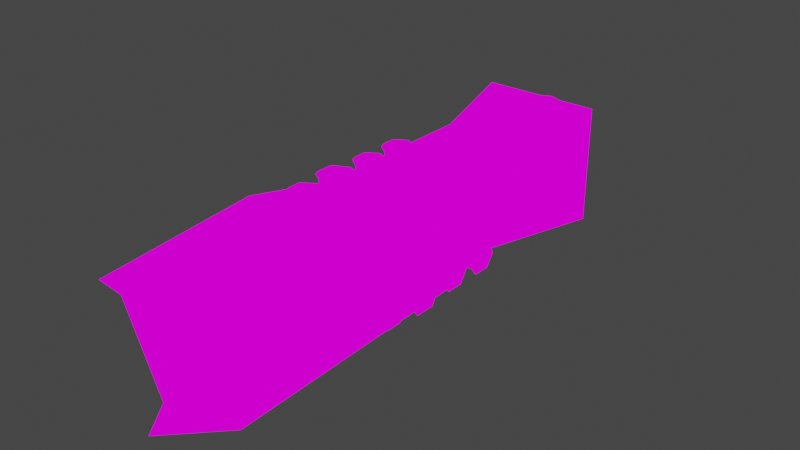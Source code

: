 # Source: blend.blend  (saved by Blender 3.1.7; exported with 4.5.12 LTS)
import bpy
from mathutils import Matrix  # noqa: F401  (used for matrix-valued properties, if any)

bpy.ops.wm.read_factory_settings(use_empty=True)
scene = bpy.context.scene
scene.name = 'Scene'

# ---- collections
col_collection = bpy.data.collections.new('Collection'); scene.collection.children.link(col_collection)

# ---- images (referenced by path relative to the original .blend; pixels are not part of the script)
import os
ASSET_DIR = os.environ.get("B2B_ASSET_DIR", "")  # directory of the original .blend (textures are referenced by path, not embedded)
HERE = os.path.dirname(os.path.abspath(__file__))  # packed textures are extracted next to this script under _unpacked/

def load_image(name, relpath, width, height, colorspace="sRGB"):
    """Load a texture the original file referenced (path relative to the .blend, or extracted next to this script)."""
    p = next((c for c in (os.path.join(HERE, relpath), os.path.join(ASSET_DIR, relpath)) if relpath and os.path.exists(c)), "")
    if p:
        img = bpy.data.images.load(p, check_existing=True)
        img.name = name
    else:  # same state as the original file: an image datablock whose file is absent (Cycles renders it pink)
        img = bpy.data.images.new(name, width, height)
        img.source = "FILE"
        img.filepath = "//" + (relpath or name)
    img.colorspace_settings.name = colorspace
    return img
img_png = load_image('ракетомёт.png', 'ракетомёт.png', 1024, 1024, 'sRGB')
img_png_1 = load_image('поршень.png', 'поршень.png', 1024, 1024, 'sRGB')
img_png_2 = load_image('рукоятка.png', 'рукоятка.png', 1024, 1024, 'sRGB')
img_png_001 = load_image('поршень.png.001', 'поршень.png', 1024, 1024, 'sRGB')
img_png_002 = load_image('поршень.png.002', 'поршень.png', 1024, 1024, 'sRGB')
img_png_003 = load_image('поршень.png.003', 'поршень.png', 1024, 1024, 'sRGB')

# ---- materials (node trees are filled in below, after node groups)
mat_x = bpy.data.materials.new('Материал')
mat_x.use_transparent_shadow = False
mat_001 = bpy.data.materials.new('Материал.001')
mat_001.use_transparent_shadow = False
mat_002 = bpy.data.materials.new('Материал.002')
mat_002.use_transparent_shadow = False
mat_003 = bpy.data.materials.new('Материал.003')
mat_003.use_transparent_shadow = False
mat_004 = bpy.data.materials.new('Материал.004')
mat_004.use_transparent_shadow = False
mat_005 = bpy.data.materials.new('Материал.005')
mat_005.use_transparent_shadow = False

# ---- material node trees
mat_x.use_nodes = True; mat_x.node_tree.nodes.clear()
_N = mat_x.node_tree.nodes; _L = mat_x.node_tree.links
n0 = _N.new('ShaderNodeOutputMaterial'); n0.name = 'Material Output'; n0.location = (300, 300)
n1 = _N.new('ShaderNodeEmission'); n1.name = 'Излучение'; n1.location = (10, 300)
n2 = _N.new('ShaderNodeTexImage'); n2.name = 'Изображение-текстура'; n2.location = (-280, 280)
n2.image = img_png
n2.interpolation = 'Closest'
_L.new(n1.outputs[0], n0.inputs[0])
_L.new(n2.outputs[0], n1.inputs[0])
n0.is_active_output = True
mat_001.use_nodes = True; mat_001.node_tree.nodes.clear()
_N = mat_001.node_tree.nodes; _L = mat_001.node_tree.links
n0 = _N.new('ShaderNodeOutputMaterial'); n0.name = 'Material Output'; n0.location = (300, 300)
n1 = _N.new('ShaderNodeEmission'); n1.name = 'Излучение'; n1.location = (10, 300)
n2 = _N.new('ShaderNodeTexImage'); n2.name = 'Изображение-текстура'; n2.location = (-280, 280)
n2.image = img_png_1
n2.interpolation = 'Closest'
_L.new(n1.outputs[0], n0.inputs[0])
_L.new(n2.outputs[0], n1.inputs[0])
n0.is_active_output = True
mat_002.use_nodes = True; mat_002.node_tree.nodes.clear()
_N = mat_002.node_tree.nodes; _L = mat_002.node_tree.links
n0 = _N.new('ShaderNodeOutputMaterial'); n0.name = 'Material Output'; n0.location = (300, 300)
n1 = _N.new('ShaderNodeEmission'); n1.name = 'Излучение'; n1.location = (10, 300)
n2 = _N.new('ShaderNodeTexImage'); n2.name = 'Изображение-текстура'; n2.location = (-280, 280)
n2.image = img_png_2
n2.interpolation = 'Closest'
_L.new(n1.outputs[0], n0.inputs[0])
_L.new(n2.outputs[0], n1.inputs[0])
n0.is_active_output = True
mat_003.use_nodes = True; mat_003.node_tree.nodes.clear()
_N = mat_003.node_tree.nodes; _L = mat_003.node_tree.links
n0 = _N.new('ShaderNodeOutputMaterial'); n0.name = 'Material Output'; n0.location = (300, 300)
n1 = _N.new('ShaderNodeEmission'); n1.name = 'Излучение'; n1.location = (10, 300)
n2 = _N.new('ShaderNodeTexImage'); n2.name = 'Изображение-текстура'; n2.location = (-280, 280)
n2.image = img_png_001
n2.interpolation = 'Closest'
_L.new(n1.outputs[0], n0.inputs[0])
_L.new(n2.outputs[0], n1.inputs[0])
n0.is_active_output = True
mat_004.use_nodes = True; mat_004.node_tree.nodes.clear()
_N = mat_004.node_tree.nodes; _L = mat_004.node_tree.links
n0 = _N.new('ShaderNodeOutputMaterial'); n0.name = 'Material Output'; n0.location = (300, 300)
n1 = _N.new('ShaderNodeEmission'); n1.name = 'Излучение'; n1.location = (10, 300)
n2 = _N.new('ShaderNodeTexImage'); n2.name = 'Изображение-текстура'; n2.location = (-280, 280)
n2.image = img_png_002
n2.interpolation = 'Closest'
_L.new(n1.outputs[0], n0.inputs[0])
_L.new(n2.outputs[0], n1.inputs[0])
n0.is_active_output = True
mat_005.use_nodes = True; mat_005.node_tree.nodes.clear()
_N = mat_005.node_tree.nodes; _L = mat_005.node_tree.links
n0 = _N.new('ShaderNodeOutputMaterial'); n0.name = 'Material Output'; n0.location = (300, 300)
n1 = _N.new('ShaderNodeEmission'); n1.name = 'Излучение'; n1.location = (10, 300)
n2 = _N.new('ShaderNodeTexImage'); n2.name = 'Изображение-текстура'; n2.location = (-280, 280)
n2.image = img_png_003
n2.interpolation = 'Closest'
_L.new(n1.outputs[0], n0.inputs[0])
_L.new(n2.outputs[0], n1.inputs[0])
n0.is_active_output = True

# ---- world
world_world = bpy.data.worlds.new('World'); scene.world = world_world
world_world.use_nodes = True; world_world.node_tree.nodes.clear()
_N = world_world.node_tree.nodes; _L = world_world.node_tree.links
n0 = _N.new('ShaderNodeOutputWorld'); n0.name = 'World Output'; n0.location = (300, 300)
n1 = _N.new('ShaderNodeBackground'); n1.name = 'Background'; n1.location = (10, 300)
n1.inputs[0].default_value = (0.05088, 0.05088, 0.05088, 1.0)
_L.new(n1.outputs[0], n0.inputs[0])
n0.is_active_output = True
world_world.color = (0.05088, 0.05088, 0.05088)
world_world.use_sun_shadow = False
world_world.sun_shadow_jitter_overblur = 0.0

# ---- meshes
me_x = bpy.data.meshes.new('Цилиндр')
me_x.from_pydata([(-0.378, 3.024, 1.008), (0.378, -3.024, 1.008), (1.008, 3.024, 0.378), (1.008, -3.024, -0.378), (0.378, 3.024, -1.008), (-0.378, -3.024, -1.008), (-1.008, 3.024, -0.378), (-1.008, -3.024, 0.378), (-0.378, -1.008, 1.008), (0.378, 1.008, 1.008), (1.008, -1.008, 0.378), (1.008, 1.008, -0.378), (0.378, -1.008, -1.008), (-0.378, 1.008, -1.008), (-1.008, -1.008, -0.378), (-1.008, 1.008, 0.378), (0.504, 1.197, 1.26), (-0.252, 3.402, 1.26), (1.26, -1.008, 0.441), (1.26, -3.15, -0.567), (1.26, 3.15, 0.567), (1.26, 1.008, -0.441), (0.252, 3.402, -1.26), (-1.26, 3.15, -0.567), (0.504, -1.197, -1.26), (-0.252, -3.402, -1.26), (-0.504, 1.197, -1.26), (-1.26, -1.008, -0.441), (-1.26, -3.15, 0.567), (-1.26, 1.008, 0.441), (-0.504, -1.197, 1.26), (0.252, -3.402, 1.26), (1.008, 5.04, 1.008), (1.008, 5.04, -1.008), (-1.008, 5.04, -1.008), (-1.008, 5.04, 1.008)], [], [(12, 11, 21), (0, 9, 17), (12, 13, 4), (1, 9, 8), (5, 12, 25), (8, 0, 15), (15, 23, 29), (4, 11, 12), (1, 8, 31), (13, 5, 14), (9, 10, 16), (5, 7, 14), (6, 4, 22), (14, 7, 28), (9, 1, 10), (1, 3, 10), (7, 1, 31), (11, 20, 21), (0, 8, 9), (13, 14, 26), (2, 11, 4), (5, 13, 12), (3, 25, 19), (4, 34, 33), (6, 15, 0), (18, 21, 20), (19, 24, 21), (27, 29, 23), (28, 30, 29), (20, 16, 18), (23, 26, 27), (21, 18, 19), (19, 25, 24), (29, 27, 28), (28, 31, 30), (17, 16, 20), (22, 26, 23), (2, 0, 17), (4, 13, 22), (10, 19, 18), (8, 29, 30), (35, 32, 33, 34), (0, 32, 35), (2, 33, 32), (6, 35, 34), (32, 0, 2), (34, 4, 6), (33, 2, 4), (35, 6, 0), (25, 12, 24), (31, 8, 30), (20, 11, 2), (21, 24, 12), (22, 13, 26), (26, 14, 27), (28, 27, 14), (22, 23, 6), (23, 15, 6), (19, 10, 3), (16, 10, 18), (17, 9, 16), (17, 20, 2), (29, 8, 15), (25, 3, 5), (31, 28, 7)])
_uv = me_x.uv_layers.new(name='UVКарта')
_uv.uv.foreach_set('vector', [0.3219, 0.2063, 0.3655, 0.3457, 0.3829, 0.3457, 0.1054, 0.485, 0.1577, 0.3457, 0.1141, 0.5111, 0.3219, 0.2063, 0.2697, 0.3457, 0.3219, 0.485, 0.1577, 0.06701, 0.1577, 0.3457, 0.1054, 0.2063, 0.2697, 0.06701, 0.3219, 0.2063, 0.2784, 0.04088, 0.1054, 0.2063, 0.1054, 0.485, 0.06187, 0.3457, 0.06187, 0.3457, 0.04445, 0.4937, 0.04445, 0.3457, 0.3219, 0.485, 0.3655, 0.3457, 0.3219, 0.2063, 0.1577, 0.06701, 0.1054, 0.2063, 0.149, 0.04088, 0.2697, 0.3457, 0.2697, 0.06701, 0.2261, 0.2063, 0.1812, 0.855, 0.0309, 0.808, 0.1953, 0.8738, 0.6714, 0.3341, 0.6714, 0.4266, 0.8059, 0.3762, 0.2261, 0.485, 0.3219, 0.485, 0.3132, 0.5111, 0.5555, 0.1886, 0.5555, 0.04625, 0.5377, 0.03736, 0.1577, 0.3457, 0.1577, 0.06701, 0.2012, 0.2063, 0.6714, 0.3046, 0.6714, 0.2122, 0.8059, 0.2626, 0.06187, 0.06701, 0.1577, 0.06701, 0.149, 0.04088, 0.3655, 0.3457, 0.3829, 0.4937, 0.3829, 0.3457, 0.1054, 0.485, 0.1054, 0.2063, 0.1577, 0.3457, 0.5446, 0.9087, 0.3942, 0.9557, 0.5587, 0.8899, 0.1825, 0.7395, 0.05036, 0.6899, 0.1825, 0.6486, 0.2697, 0.06701, 0.2697, 0.3457, 0.3219, 0.2063, 0.9203, 0.1944, 0.835, 0.1347, 0.9374, 0.1816, 0.3219, 0.485, 0.2261, 0.6243, 0.3655, 0.6243, 0.5459, 0.562, 0.4137, 0.6116, 0.5459, 0.6529, 0.5588, 0.7494, 0.6864, 0.6936, 0.822, 0.7574, 0.3829, 0.0583, 0.3306, 0.1933, 0.3829, 0.3457, 0.5588, 0.7985, 0.6864, 0.8543, 0.822, 0.7905, 0.04445, 0.0583, 0.0967, 0.1933, 0.04445, 0.3457, 0.5139, 0.4821, 0.4606, 0.3443, 0.5139, 0.1886, 0.5377, 0.4821, 0.5911, 0.3443, 0.5377, 0.1886, 0.6864, 0.6936, 0.5588, 0.7494, 0.4233, 0.6856, 0.3829, 0.0583, 0.2784, 0.04088, 0.3306, 0.1933, 0.6864, 0.8543, 0.5588, 0.7985, 0.4233, 0.8623, 0.04445, 0.0583, 0.149, 0.04088, 0.0967, 0.1933, 0.4072, 0.4999, 0.4606, 0.3443, 0.5139, 0.4821, 0.6444, 0.4999, 0.5911, 0.3443, 0.5377, 0.4821, 0.2012, 0.485, 0.1054, 0.485, 0.1141, 0.5111, 0.3219, 0.485, 0.2697, 0.3457, 0.3132, 0.5111, 0.4962, 0.1886, 0.5139, 0.03736, 0.5139, 0.1886, 0.1054, 0.2063, 0.04445, 0.3457, 0.0967, 0.1933, 0.6748, 0.1789, 0.8024, 0.1789, 0.8024, 0.05133, 0.6748, 0.05133, 0.1054, 0.485, 0.2012, 0.6243, 0.06187, 0.6243, 0.1825, 0.7395, 0.3147, 0.6486, 0.3147, 0.7808, 0.5459, 0.562, 0.678, 0.6529, 0.678, 0.5207, 0.2012, 0.6243, 0.1054, 0.485, 0.2012, 0.485, 0.2261, 0.6243, 0.3219, 0.485, 0.2261, 0.485, 0.3147, 0.6486, 0.1825, 0.7395, 0.1825, 0.6486, 0.678, 0.6529, 0.5459, 0.562, 0.5459, 0.6529, 0.7051, 0.6058, 0.8779, 0.624, 0.8642, 0.6058, 0.665, 0.473, 0.8378, 0.4548, 0.8241, 0.473, 0.3829, 0.4937, 0.3655, 0.3457, 0.3655, 0.485, 0.3829, 0.3457, 0.3306, 0.1933, 0.3219, 0.2063, 0.7231, 0.8899, 0.5446, 0.9087, 0.5587, 0.8899, 0.5911, 0.3443, 0.5555, 0.1886, 0.5377, 0.1886, 0.5377, 0.03736, 0.5377, 0.1886, 0.5555, 0.1886, 0.9374, 0.2226, 0.835, 0.2695, 0.852, 0.2823, 0.04445, 0.4937, 0.06187, 0.3457, 0.06187, 0.485, 0.5139, 0.03736, 0.4962, 0.1886, 0.4962, 0.04625, 0.4606, 0.3443, 0.4962, 0.1886, 0.5139, 0.1886, 0.3598, 0.8738, 0.1812, 0.855, 0.1953, 0.8738, 0.7104, 0.5783, 0.8128, 0.5313, 0.7958, 0.5185, 0.04445, 0.3457, 0.1054, 0.2063, 0.06187, 0.3457, 0.2784, 0.04088, 0.3655, 0.06701, 0.2697, 0.06701, 0.9374, 0.1066, 0.835, 0.05967, 0.852, 0.04687])
me_x.materials.append(mat_x)
me_x.use_remesh_fix_poles = True
me_x.use_remesh_preserve_attributes = False
me_x.update()
me_001 = bpy.data.meshes.new('Цилиндр.001')
me_001.from_pydata([(0.0, 1.512, 0.0), (0.0, 1.512, 0.189), (0.189, 1.386, 0.0), (0.189, 1.386, 0.189), (0.189, 1.197, 0.0), (0.189, 1.197, 0.189), (0.0, 1.071, 0.0), (0.0, 1.071, 0.189), (-0.189, 1.197, 0.0), (-0.189, 1.197, 0.189), (-0.189, 1.386, 0.0), (-0.189, 1.386, 0.189), (0.252, 1.386, 0.252), (0.0, 1.575, 0.252), (0.252, 1.197, 0.252), (0.0, 1.008, 0.252), (-0.252, 1.197, 0.252), (-0.252, 1.386, 0.252), (0.189, 1.386, 0.315), (0.0, 1.512, 0.315), (0.189, 1.197, 0.315), (0.0, 1.071, 0.315), (-0.189, 1.197, 0.315), (-0.189, 1.386, 0.315), (0.0, 0.882, 0.0), (0.0, 0.882, 0.189), (0.189, 0.756, 0.0), (0.189, 0.756, 0.189), (0.189, 0.567, 0.0), (0.189, 0.567, 0.189), (0.0, 0.441, 0.0), (0.0, 0.441, 0.189), (-0.189, 0.567, 0.0), (-0.189, 0.567, 0.189), (-0.189, 0.756, 0.0), (-0.189, 0.756, 0.189), (0.252, 0.756, 0.252), (0.0, 0.945, 0.252), (0.252, 0.567, 0.252), (0.0, 0.378, 0.252), (-0.252, 0.567, 0.252), (-0.252, 0.756, 0.252), (0.189, 0.756, 0.315), (0.0, 0.882, 0.315), (0.189, 0.567, 0.315), (0.0, 0.441, 0.315), (-0.189, 0.567, 0.315), (-0.189, 0.756, 0.315), (0.0, 0.252, 0.0), (0.0, 0.252, 0.189), (0.252, 0.126, 0.0), (0.252, 0.126, 0.189), (0.252, -0.126, 0.0), (0.252, -0.126, 0.189), (0.0, -0.252, 0.0), (0.0, -0.252, 0.189), (-0.252, -0.126, 0.0), (-0.252, -0.126, 0.189), (-0.252, 0.126, 0.0), (-0.252, 0.126, 0.189), (0.315, 0.126, 0.252), (0.0, 0.315, 0.252), (0.315, -0.126, 0.252), (0.0, -0.315, 0.252), (-0.315, -0.126, 0.252), (-0.315, 0.126, 0.252), (0.252, 0.126, 0.315), (0.0, 0.252, 0.315), (0.252, -0.126, 0.315), (0.0, -0.252, 0.315), (-0.252, -0.126, 0.315), (-0.252, 0.126, 0.315), (0.0, -1.071, 0.0), (0.0, -1.071, 0.189), (0.189, -1.197, 0.0), (0.189, -1.197, 0.189), (0.189, -1.386, 0.0), (0.189, -1.386, 0.189), (0.0, -1.512, 0.0), (0.0, -1.512, 0.189), (-0.189, -1.386, 0.0), (-0.189, -1.386, 0.189), (-0.189, -1.197, 0.0), (-0.189, -1.197, 0.189), (0.252, -1.197, 0.252), (0.0, -1.008, 0.252), (0.252, -1.386, 0.252), (0.0, -1.575, 0.252), (-0.252, -1.386, 0.252), (-0.252, -1.197, 0.252), (0.189, -1.197, 0.315), (0.0, -1.071, 0.315), (0.189, -1.386, 0.315), (0.0, -1.512, 0.315), (-0.189, -1.386, 0.315), (-0.189, -1.197, 0.315), (0.0, -0.441, 0.0), (0.0, -0.441, 0.189), (0.189, -0.567, 0.0), (0.189, -0.567, 0.189), (0.189, -0.756, 0.0), (0.189, -0.756, 0.189), (0.0, -0.882, 0.0), (0.0, -0.882, 0.189), (-0.189, -0.756, 0.0), (-0.189, -0.756, 0.189), (-0.189, -0.567, 0.0), (-0.189, -0.567, 0.189), (0.252, -0.567, 0.252), (0.0, -0.378, 0.252), (0.252, -0.756, 0.252), (0.0, -0.945, 0.252), (-0.252, -0.756, 0.252), (-0.252, -0.567, 0.252), (0.189, -0.567, 0.315), (0.0, -0.441, 0.315), (0.189, -0.756, 0.315), (0.0, -0.882, 0.315), (-0.189, -0.756, 0.315), (-0.189, -0.567, 0.315)], [], [(0, 1, 3, 2), (2, 3, 5, 4), (4, 5, 7, 6), (6, 7, 9, 8), (5, 3, 12, 14), (8, 9, 11, 10), (10, 11, 1, 0), (15, 14, 20, 21), (11, 9, 16, 17), (3, 1, 13, 12), (7, 5, 14, 15), (1, 11, 17, 13), (9, 7, 15, 16), (18, 19, 23, 22, 21, 20), (12, 13, 19, 18), (13, 17, 23, 19), (16, 15, 21, 22), (14, 12, 18, 20), (17, 16, 22, 23), (24, 25, 27, 26), (26, 27, 29, 28), (28, 29, 31, 30), (30, 31, 33, 32), (29, 27, 36, 38), (32, 33, 35, 34), (34, 35, 25, 24), (39, 38, 44, 45), (35, 33, 40, 41), (27, 25, 37, 36), (31, 29, 38, 39), (25, 35, 41, 37), (33, 31, 39, 40), (42, 43, 47, 46, 45, 44), (36, 37, 43, 42), (37, 41, 47, 43), (40, 39, 45, 46), (38, 36, 42, 44), (41, 40, 46, 47), (48, 49, 51, 50), (50, 51, 53, 52), (52, 53, 55, 54), (54, 55, 57, 56), (53, 51, 60, 62), (56, 57, 59, 58), (58, 59, 49, 48), (63, 62, 68, 69), (59, 57, 64, 65), (51, 49, 61, 60), (55, 53, 62, 63), (49, 59, 65, 61), (57, 55, 63, 64), (66, 67, 71, 70, 69, 68), (60, 61, 67, 66), (61, 65, 71, 67), (64, 63, 69, 70), (62, 60, 66, 68), (65, 64, 70, 71), (72, 73, 75, 74), (74, 75, 77, 76), (76, 77, 79, 78), (78, 79, 81, 80), (77, 75, 84, 86), (80, 81, 83, 82), (82, 83, 73, 72), (87, 86, 92, 93), (83, 81, 88, 89), (75, 73, 85, 84), (79, 77, 86, 87), (73, 83, 89, 85), (81, 79, 87, 88), (90, 91, 95, 94, 93, 92), (84, 85, 91, 90), (85, 89, 95, 91), (88, 87, 93, 94), (86, 84, 90, 92), (89, 88, 94, 95), (96, 97, 99, 98), (98, 99, 101, 100), (100, 101, 103, 102), (102, 103, 105, 104), (101, 99, 108, 110), (104, 105, 107, 106), (106, 107, 97, 96), (111, 110, 116, 117), (107, 105, 112, 113), (99, 97, 109, 108), (103, 101, 110, 111), (97, 107, 113, 109), (105, 103, 111, 112), (114, 115, 119, 118, 117, 116), (108, 109, 115, 114), (109, 113, 119, 115), (112, 111, 117, 118), (110, 108, 114, 116), (113, 112, 118, 119)])
_uv = me_001.uv_layers.new(name='UVКарта')
_uv.uv.foreach_set('vector', [0.7207, 0.5788, 0.7207, 0.634, 0.7759, 0.634, 0.7759, 0.5788, 0.8633, 0.2815, 0.8633, 0.3293, 0.8155, 0.3293, 0.8155, 0.2815, 0.1841, 0.5788, 0.1841, 0.634, 0.1289, 0.634, 0.1289, 0.5788, 0.1289, 0.5788, 0.1289, 0.634, 0.07364, 0.634, 0.07364, 0.5788, 0.3656, 0.8862, 0.3656, 0.9431, 0.3846, 0.9431, 0.3846, 0.8862, 0.8155, 0.1715, 0.8155, 0.2193, 0.8633, 0.2193, 0.8633, 0.1715, 0.6654, 0.5788, 0.6654, 0.634, 0.7207, 0.634, 0.7207, 0.5788, 0.1289, 0.6524, 0.2025, 0.6524, 0.1841, 0.6708, 0.1289, 0.6708, 0.9415, 0.3338, 0.9415, 0.277, 0.9225, 0.277, 0.9225, 0.3338, 0.7759, 0.634, 0.7207, 0.634, 0.7207, 0.6524, 0.7943, 0.6524, 0.1289, 0.634, 0.1841, 0.634, 0.2025, 0.6524, 0.1289, 0.6524, 0.7207, 0.634, 0.6654, 0.634, 0.647, 0.6524, 0.7207, 0.6524, 0.07364, 0.634, 0.1289, 0.634, 0.1289, 0.6524, 0.05522, 0.6524, 0.3914, 0.3414, 0.3436, 0.3733, 0.2958, 0.3414, 0.2958, 0.2936, 0.3436, 0.2617, 0.3914, 0.2936, 0.7943, 0.6524, 0.7207, 0.6524, 0.7207, 0.6708, 0.7759, 0.6708, 0.7207, 0.6524, 0.647, 0.6524, 0.6654, 0.6708, 0.7207, 0.6708, 0.05522, 0.6524, 0.1289, 0.6524, 0.1289, 0.6708, 0.07364, 0.6708, 0.5614, 0.9105, 0.6182, 0.9105, 0.6182, 0.9295, 0.5614, 0.9295, 0.5082, 0.9105, 0.4513, 0.9105, 0.4513, 0.9295, 0.5082, 0.9295, 0.5583, 0.05677, 0.5583, 0.112, 0.6135, 0.112, 0.6135, 0.05677, 0.8633, 0.06144, 0.8633, 0.1093, 0.8155, 0.1093, 0.8155, 0.06144, 0.3814, 0.6137, 0.3814, 0.6689, 0.3261, 0.6689, 0.3261, 0.6137, 0.3261, 0.6137, 0.3261, 0.6689, 0.2709, 0.6689, 0.2709, 0.6137, 0.9225, 0.387, 0.9225, 0.4439, 0.9415, 0.4439, 0.9415, 0.387, 0.7859, 0.7284, 0.7859, 0.7762, 0.8338, 0.7762, 0.8338, 0.7284, 0.5031, 0.05677, 0.5031, 0.112, 0.5583, 0.112, 0.5583, 0.05677, 0.3261, 0.6873, 0.3998, 0.6873, 0.3814, 0.7057, 0.3261, 0.7057, 0.9119, 0.8907, 0.9119, 0.8339, 0.893, 0.8339, 0.893, 0.8907, 0.6135, 0.112, 0.5583, 0.112, 0.5583, 0.1304, 0.632, 0.1304, 0.3261, 0.6689, 0.3814, 0.6689, 0.3998, 0.6873, 0.3261, 0.6873, 0.5583, 0.112, 0.5031, 0.112, 0.4846, 0.1304, 0.5583, 0.1304, 0.2709, 0.6689, 0.3261, 0.6689, 0.3261, 0.6873, 0.2525, 0.6873, 0.3914, 0.5212, 0.3436, 0.5531, 0.2958, 0.5212, 0.2958, 0.4734, 0.3436, 0.4415, 0.3914, 0.4734, 0.632, 0.1304, 0.5583, 0.1304, 0.5583, 0.1488, 0.6135, 0.1488, 0.5583, 0.1304, 0.4846, 0.1304, 0.5031, 0.1488, 0.5583, 0.1488, 0.2525, 0.6873, 0.3261, 0.6873, 0.3261, 0.7057, 0.2709, 0.7057, 0.2541, 0.8703, 0.311, 0.8703, 0.311, 0.8892, 0.2541, 0.8892, 0.1137, 0.9105, 0.05682, 0.9105, 0.05682, 0.9295, 0.1137, 0.9295, 0.1463, 0.2557, 0.1463, 0.3089, 0.2173, 0.3089, 0.2173, 0.2557, 0.1259, 0.7284, 0.1259, 0.7762, 0.06209, 0.7762, 0.06209, 0.7284, 0.4145, 0.05847, 0.4145, 0.1117, 0.3436, 0.1117, 0.3436, 0.05847, 0.3436, 0.05847, 0.3436, 0.1117, 0.2727, 0.1117, 0.2727, 0.05847, 0.8474, 0.4332, 0.8474, 0.5091, 0.8663, 0.5091, 0.8663, 0.4332, 0.6888, 0.06144, 0.6888, 0.1093, 0.7526, 0.1093, 0.7526, 0.06144, 0.07539, 0.2557, 0.07539, 0.3089, 0.1463, 0.3089, 0.1463, 0.2557, 0.3436, 0.1294, 0.4323, 0.1294, 0.4145, 0.1471, 0.3436, 0.1471, 0.3846, 0.8338, 0.3846, 0.758, 0.3656, 0.758, 0.3656, 0.8338, 0.2173, 0.3089, 0.1463, 0.3089, 0.1463, 0.3267, 0.235, 0.3267, 0.3436, 0.1117, 0.4145, 0.1117, 0.4323, 0.1294, 0.3436, 0.1294, 0.1463, 0.3089, 0.07539, 0.3089, 0.05766, 0.3267, 0.1463, 0.3267, 0.2727, 0.1117, 0.3436, 0.1117, 0.3436, 0.1294, 0.2549, 0.1294, 0.1927, 0.1609, 0.1289, 0.1928, 0.0651, 0.1609, 0.0651, 0.09708, 0.1289, 0.06519, 0.1927, 0.09708, 0.235, 0.3267, 0.1463, 0.3267, 0.1463, 0.3444, 0.2173, 0.3444, 0.1463, 0.3267, 0.05766, 0.3267, 0.07539, 0.3444, 0.1463, 0.3444, 0.2549, 0.1294, 0.3436, 0.1294, 0.3436, 0.1471, 0.2727, 0.1471, 0.05606, 0.8354, 0.1319, 0.8354, 0.1319, 0.8543, 0.05606, 0.8543, 0.7586, 0.1685, 0.6827, 0.1685, 0.6827, 0.1874, 0.7586, 0.1874, 0.5234, 0.4338, 0.5234, 0.4891, 0.5786, 0.4891, 0.5786, 0.4338, 0.5037, 0.7284, 0.5037, 0.7762, 0.4559, 0.7762, 0.4559, 0.7284, 0.7759, 0.4338, 0.7759, 0.4891, 0.7207, 0.4891, 0.7207, 0.4338, 0.7207, 0.4338, 0.7207, 0.4891, 0.6654, 0.4891, 0.6654, 0.4338, 0.9225, 0.1669, 0.9225, 0.2238, 0.9415, 0.2238, 0.9415, 0.1669, 0.2586, 0.7632, 0.2586, 0.8111, 0.3064, 0.8111, 0.3064, 0.7632, 0.4682, 0.4338, 0.4682, 0.4891, 0.5234, 0.4891, 0.5234, 0.4338, 0.7207, 0.5075, 0.7943, 0.5075, 0.7759, 0.5259, 0.7207, 0.5259, 0.8663, 0.6183, 0.8663, 0.5615, 0.8474, 0.5615, 0.8474, 0.6183, 0.5786, 0.4891, 0.5234, 0.4891, 0.5234, 0.5075, 0.5971, 0.5075, 0.7207, 0.4891, 0.7759, 0.4891, 0.7943, 0.5075, 0.7207, 0.5075, 0.5234, 0.4891, 0.4682, 0.4891, 0.4497, 0.5075, 0.5234, 0.5075, 0.6654, 0.4891, 0.7207, 0.4891, 0.7207, 0.5075, 0.647, 0.5075, 0.1593, 0.4863, 0.1114, 0.5182, 0.06359, 0.4863, 0.06359, 0.4385, 0.1114, 0.4066, 0.1593, 0.4385, 0.5971, 0.5075, 0.5234, 0.5075, 0.5234, 0.5259, 0.5786, 0.5259, 0.5234, 0.5075, 0.4497, 0.5075, 0.4682, 0.5259, 0.5234, 0.5259, 0.647, 0.5075, 0.7207, 0.5075, 0.7207, 0.5259, 0.6654, 0.5259, 0.7814, 0.8354, 0.8383, 0.8354, 0.8383, 0.8543, 0.7814, 0.8543, 0.6182, 0.8354, 0.5614, 0.8354, 0.5614, 0.8543, 0.6182, 0.8543, 0.5234, 0.5788, 0.5234, 0.634, 0.5786, 0.634, 0.5786, 0.5788, 0.7237, 0.7284, 0.7237, 0.7762, 0.6759, 0.7762, 0.6759, 0.7284, 0.741, 0.254, 0.741, 0.3093, 0.6858, 0.3093, 0.6858, 0.254, 0.6858, 0.254, 0.6858, 0.3093, 0.6305, 0.3093, 0.6305, 0.254, 0.9225, 0.05691, 0.9225, 0.1138, 0.9415, 0.1138, 0.9415, 0.05691, 0.5659, 0.7284, 0.5659, 0.7762, 0.6137, 0.7762, 0.6137, 0.7284, 0.4682, 0.5788, 0.4682, 0.634, 0.5234, 0.634, 0.5234, 0.5788, 0.6858, 0.3277, 0.7594, 0.3277, 0.741, 0.3461, 0.6858, 0.3461, 0.9119, 0.7807, 0.9119, 0.7238, 0.893, 0.7238, 0.893, 0.7807, 0.5786, 0.634, 0.5234, 0.634, 0.5234, 0.6524, 0.5971, 0.6524, 0.6858, 0.3093, 0.741, 0.3093, 0.7594, 0.3277, 0.6858, 0.3277, 0.5234, 0.634, 0.4682, 0.634, 0.4497, 0.6524, 0.5234, 0.6524, 0.6305, 0.3093, 0.6858, 0.3093, 0.6858, 0.3277, 0.6121, 0.3277, 0.5538, 0.3414, 0.506, 0.3733, 0.4581, 0.3414, 0.4581, 0.2936, 0.506, 0.2617, 0.5538, 0.2936, 0.5971, 0.6524, 0.5234, 0.6524, 0.5234, 0.6708, 0.5786, 0.6708, 0.5234, 0.6524, 0.4497, 0.6524, 0.4682, 0.6708, 0.5234, 0.6708, 0.6121, 0.3277, 0.6858, 0.3277, 0.6858, 0.3461, 0.6305, 0.3461, 0.4513, 0.8354, 0.5082, 0.8354, 0.5082, 0.8543, 0.4513, 0.8543, 0.7283, 0.8354, 0.6714, 0.8354, 0.6714, 0.8543, 0.7283, 0.8543])
me_001.materials.append(mat_001)
me_001.use_remesh_fix_poles = True
me_001.use_remesh_preserve_attributes = False
me_001.use_paint_bone_selection = False
me_001.use_paint_mask = True
me_001.update()
me_008 = bpy.data.meshes.new('Цилиндр.008')
me_008.from_pydata([(0.0, 0.315, 0.0), (0.315, 0.063, 0.0), (-0.315, 0.063, 0.0), (0.315, -0.693, 0.756), (0.0, -0.693, 1.008), (0.189, -0.693, 0.378), (-0.189, -0.693, 0.378), (-0.315, -0.693, 0.756), (-0.189, -0.315, 0.189), (-0.189, -0.378, 0.315), (-0.189, -0.504, 0.378), (-0.315, -0.378, 0.693), (-0.315, -0.126, 0.567), (-0.315, 0.0, 0.315), (0.315, 0.0, 0.315), (0.315, -0.126, 0.567), (0.315, -0.378, 0.693), (0.189, -0.504, 0.378), (0.189, -0.378, 0.315), (0.189, -0.315, 0.189), (0.0, -0.315, 0.882), (0.0, 0.0, 0.693), (0.0, 0.189, 0.378), (0.0, 0.315, -1.008), (0.315, 0.063, -1.008), (0.315, 0.063, -0.063), (0.0, 0.315, -0.063), (0.315, 0.063, -0.945), (0.189, -0.315, -1.008), (0.189, -0.315, -0.063), (0.189, -0.252, -0.945), (-0.189, -0.315, -1.008), (-0.189, -0.315, -0.063), (-0.189, -0.252, -0.945), (-0.315, 0.063, -1.008), (-0.315, 0.063, -0.063), (-0.315, 0.063, -0.945), (0.315, 0.063, -0.126), (0.315, 0.063, -0.189), (0.315, 0.063, -0.252), (0.315, 0.063, -0.315), (0.315, 0.063, -0.378), (0.315, 0.063, -0.441), (0.315, 0.063, -0.504), (0.315, 0.063, -0.567), (0.315, 0.063, -0.63), (0.315, 0.063, -0.693), (0.315, 0.063, -0.756), (0.315, 0.063, -0.819), (0.189, -0.252, -0.126), (0.189, -0.252, -0.189), (0.189, -0.315, -0.252), (0.189, -0.315, -0.315), (0.189, -0.252, -0.378), (0.189, -0.252, -0.441), (0.189, -0.315, -0.504), (0.189, -0.315, -0.567), (0.189, -0.252, -0.63), (0.189, -0.252, -0.693), (0.189, -0.315, -0.756), (0.189, -0.315, -0.819), (-0.189, -0.252, -0.126), (-0.189, -0.252, -0.189), (-0.189, -0.315, -0.252), (-0.189, -0.315, -0.315), (-0.189, -0.252, -0.378), (-0.189, -0.252, -0.441), (-0.189, -0.315, -0.504), (-0.189, -0.315, -0.567), (-0.189, -0.252, -0.63), (-0.189, -0.252, -0.693), (-0.189, -0.315, -0.756), (-0.189, -0.315, -0.819), (-0.315, 0.063, -0.126), (-0.315, 0.063, -0.189), (-0.315, 0.063, -0.252), (-0.315, 0.063, -0.315), (-0.315, 0.063, -0.378), (-0.315, 0.063, -0.441), (-0.315, 0.063, -0.504), (-0.315, 0.063, -0.567), (-0.315, 0.063, -0.63), (-0.315, 0.063, -0.693), (-0.315, 0.063, -0.756), (-0.315, 0.063, -0.819), (0.315, 0.063, -0.882), (0.189, -0.252, -0.882), (-0.189, -0.252, -0.882), (-0.315, 0.063, -0.882)], [], [(11, 10, 6, 7), (19, 29, 25, 1, 14), (0, 1, 25, 26), (2, 0, 26, 35), (17, 16, 3, 5), (20, 11, 7, 4), (16, 20, 4, 3), (10, 17, 5, 6), (2, 35, 32, 8, 13), (8, 19, 18, 9), (9, 18, 17, 10), (1, 0, 22, 14), (14, 22, 21, 15), (15, 21, 20, 16), (0, 2, 13, 22), (22, 13, 12, 21), (21, 12, 11, 20), (8, 32, 29, 19), (19, 14, 15, 18), (18, 15, 16, 17), (13, 8, 9, 12), (12, 9, 10, 11), (88, 84, 83, 82, 81, 80, 79, 78, 77, 76, 75, 74, 73, 35, 26, 23, 34, 36), (37, 25, 29, 49), (49, 29, 32, 61), (61, 32, 35, 73), (23, 24, 28, 31, 34), (87, 72, 84, 88), (71, 70, 82, 83), (70, 69, 81, 82), (69, 68, 80, 81), (68, 67, 79, 80), (67, 66, 78, 79), (66, 65, 77, 78), (65, 64, 76, 77), (64, 63, 75, 76), (63, 62, 74, 75), (62, 61, 73, 74), (86, 60, 72, 87), (59, 58, 70, 71), (58, 57, 69, 70), (57, 56, 68, 69), (56, 55, 67, 68), (55, 54, 66, 67), (54, 53, 65, 66), (53, 52, 64, 65), (52, 51, 63, 64), (51, 50, 62, 63), (50, 49, 61, 62), (85, 48, 60, 86), (47, 46, 58, 59), (46, 45, 57, 58), (45, 44, 56, 57), (44, 43, 55, 56), (43, 42, 54, 55), (42, 41, 53, 54), (41, 40, 52, 53), (40, 39, 51, 52), (39, 38, 50, 51), (38, 37, 49, 50), (48, 47, 59, 60), (60, 59, 71, 72), (72, 71, 83, 84), (27, 85, 86, 30), (30, 86, 87, 33), (33, 87, 88, 36), (23, 26, 25, 37, 38, 39, 40, 41, 42, 43, 44, 45, 46, 47, 48, 85, 27, 24), (31, 33, 36, 34), (28, 30, 33, 31), (24, 27, 30, 28)])
_uv = me_008.uv_layers.new(name='UVКарта')
_uv.uv.foreach_set('vector', [0.434, 0.5529, 0.401, 0.4704, 0.3515, 0.4704, 0.3515, 0.5695, 0.213, 0.4208, 0.213, 0.3548, 0.3121, 0.3548, 0.3121, 0.3713, 0.2956, 0.4539, 0.6709, 0.3749, 0.7613, 0.3749, 0.7613, 0.3568, 0.6709, 0.3568, 0.5804, 0.3749, 0.6709, 0.3749, 0.6709, 0.3568, 0.5804, 0.3568, 0.1635, 0.4704, 0.1965, 0.5529, 0.1139, 0.5695, 0.1139, 0.4704, 0.6709, 0.6967, 0.5801, 0.6785, 0.5801, 0.5878, 0.6709, 0.5878, 0.7616, 0.6785, 0.6709, 0.6967, 0.6709, 0.5878, 0.7616, 0.5878, 0.3156, 0.6614, 0.4135, 0.6614, 0.4135, 0.6124, 0.3156, 0.6124, 0.5496, 0.3713, 0.5496, 0.3548, 0.4505, 0.3548, 0.4505, 0.4208, 0.5331, 0.4539, 0.7879, 0.4246, 0.8913, 0.4246, 0.8913, 0.4591, 0.7879, 0.4591, 0.3156, 0.694, 0.4135, 0.694, 0.4135, 0.6614, 0.3156, 0.6614, 0.7613, 0.3749, 0.6709, 0.3749, 0.6709, 0.4834, 0.7613, 0.4653, 0.7613, 0.4653, 0.6709, 0.4834, 0.6709, 0.5738, 0.7613, 0.5377, 0.7616, 0.7511, 0.6709, 0.7874, 0.6709, 0.6967, 0.7616, 0.6785, 0.6709, 0.3749, 0.5804, 0.3749, 0.5804, 0.4653, 0.6709, 0.4834, 0.6709, 0.4834, 0.5804, 0.4653, 0.5804, 0.5377, 0.6709, 0.5738, 0.6709, 0.7874, 0.5801, 0.7511, 0.5801, 0.6785, 0.6709, 0.6967, 0.7879, 0.4246, 0.7879, 0.3556, 0.8913, 0.3556, 0.8913, 0.4246, 0.213, 0.4208, 0.2956, 0.4539, 0.2626, 0.5199, 0.1965, 0.4539, 0.1965, 0.4539, 0.2626, 0.5199, 0.1965, 0.5529, 0.1635, 0.4704, 0.5331, 0.4539, 0.4505, 0.4208, 0.434, 0.4539, 0.5001, 0.5199, 0.5001, 0.5199, 0.434, 0.4539, 0.401, 0.4704, 0.434, 0.5529, 0.5804, 0.1216, 0.5804, 0.1397, 0.5804, 0.1578, 0.5804, 0.1759, 0.5804, 0.194, 0.5804, 0.2121, 0.5804, 0.2302, 0.5804, 0.2483, 0.5804, 0.2663, 0.5804, 0.2844, 0.5804, 0.3025, 0.5804, 0.3206, 0.5804, 0.3387, 0.5804, 0.3568, 0.6709, 0.3568, 0.6709, 0.08546, 0.5804, 0.08546, 0.5804, 0.1036, 0.3121, 0.3382, 0.3121, 0.3548, 0.213, 0.3548, 0.2295, 0.3382, 0.8913, 0.3384, 0.8913, 0.3556, 0.7879, 0.3556, 0.7879, 0.3384, 0.4671, 0.3382, 0.4505, 0.3548, 0.5496, 0.3548, 0.5496, 0.3382, 0.1958, 0.776, 0.2756, 0.7122, 0.2437, 0.6165, 0.148, 0.6165, 0.1161, 0.7122, 0.4671, 0.1401, 0.4505, 0.1566, 0.5496, 0.1566, 0.5496, 0.1401, 0.4505, 0.1731, 0.4671, 0.1896, 0.5496, 0.1896, 0.5496, 0.1731, 0.4671, 0.1896, 0.4671, 0.2061, 0.5496, 0.2061, 0.5496, 0.1896, 0.4671, 0.2061, 0.4505, 0.2226, 0.5496, 0.2226, 0.5496, 0.2061, 0.4505, 0.2226, 0.4505, 0.2392, 0.5496, 0.2392, 0.5496, 0.2226, 0.4505, 0.2392, 0.4671, 0.2557, 0.5496, 0.2557, 0.5496, 0.2392, 0.4671, 0.2557, 0.4671, 0.2722, 0.5496, 0.2722, 0.5496, 0.2557, 0.4671, 0.2722, 0.4505, 0.2887, 0.5496, 0.2887, 0.5496, 0.2722, 0.4505, 0.2887, 0.4505, 0.3052, 0.5496, 0.3052, 0.5496, 0.2887, 0.4505, 0.3052, 0.4671, 0.3217, 0.5496, 0.3217, 0.5496, 0.3052, 0.4671, 0.3217, 0.4671, 0.3382, 0.5496, 0.3382, 0.5496, 0.3217, 0.8913, 0.1314, 0.8913, 0.1487, 0.7879, 0.1487, 0.7879, 0.1314, 0.8913, 0.1659, 0.8913, 0.1832, 0.7879, 0.1832, 0.7879, 0.1659, 0.8913, 0.1832, 0.8913, 0.2004, 0.7879, 0.2004, 0.7879, 0.1832, 0.8913, 0.2004, 0.8913, 0.2177, 0.7879, 0.2177, 0.7879, 0.2004, 0.8913, 0.2177, 0.8913, 0.2349, 0.7879, 0.2349, 0.7879, 0.2177, 0.8913, 0.2349, 0.8913, 0.2522, 0.7879, 0.2522, 0.7879, 0.2349, 0.8913, 0.2522, 0.8913, 0.2694, 0.7879, 0.2694, 0.7879, 0.2522, 0.8913, 0.2694, 0.8913, 0.2867, 0.7879, 0.2867, 0.7879, 0.2694, 0.8913, 0.2867, 0.8913, 0.3039, 0.7879, 0.3039, 0.7879, 0.2867, 0.8913, 0.3039, 0.8913, 0.3211, 0.7879, 0.3211, 0.7879, 0.3039, 0.8913, 0.3211, 0.8913, 0.3384, 0.7879, 0.3384, 0.7879, 0.3211, 0.3121, 0.1401, 0.3121, 0.1566, 0.213, 0.1566, 0.2295, 0.1401, 0.3121, 0.1731, 0.3121, 0.1896, 0.2295, 0.1896, 0.213, 0.1731, 0.3121, 0.1896, 0.3121, 0.2061, 0.2295, 0.2061, 0.2295, 0.1896, 0.3121, 0.2061, 0.3121, 0.2226, 0.213, 0.2226, 0.2295, 0.2061, 0.3121, 0.2226, 0.3121, 0.2392, 0.213, 0.2392, 0.213, 0.2226, 0.3121, 0.2392, 0.3121, 0.2557, 0.2295, 0.2557, 0.213, 0.2392, 0.3121, 0.2557, 0.3121, 0.2722, 0.2295, 0.2722, 0.2295, 0.2557, 0.3121, 0.2722, 0.3121, 0.2887, 0.213, 0.2887, 0.2295, 0.2722, 0.3121, 0.2887, 0.3121, 0.3052, 0.213, 0.3052, 0.213, 0.2887, 0.3121, 0.3052, 0.3121, 0.3217, 0.2295, 0.3217, 0.213, 0.3052, 0.3121, 0.3217, 0.3121, 0.3382, 0.2295, 0.3382, 0.2295, 0.3217, 0.3121, 0.1566, 0.3121, 0.1731, 0.213, 0.1731, 0.213, 0.1566, 0.8913, 0.1487, 0.8913, 0.1659, 0.7879, 0.1659, 0.7879, 0.1487, 0.4505, 0.1566, 0.4505, 0.1731, 0.5496, 0.1731, 0.5496, 0.1566, 0.3121, 0.1236, 0.3121, 0.1401, 0.2295, 0.1401, 0.2295, 0.1236, 0.8913, 0.1142, 0.8913, 0.1314, 0.7879, 0.1314, 0.7879, 0.1142, 0.4671, 0.1236, 0.4671, 0.1401, 0.5496, 0.1401, 0.5496, 0.1236, 0.6709, 0.08546, 0.6709, 0.3568, 0.7613, 0.3568, 0.7613, 0.3387, 0.7613, 0.3206, 0.7613, 0.3025, 0.7613, 0.2844, 0.7613, 0.2663, 0.7613, 0.2483, 0.7613, 0.2302, 0.7613, 0.2121, 0.7613, 0.194, 0.7613, 0.1759, 0.7613, 0.1578, 0.7613, 0.1397, 0.7613, 0.1216, 0.7613, 0.1036, 0.7613, 0.08546, 0.4505, 0.107, 0.4671, 0.1236, 0.5496, 0.1236, 0.5496, 0.107, 0.8913, 0.09694, 0.8913, 0.1142, 0.7879, 0.1142, 0.7879, 0.09694, 0.3121, 0.107, 0.3121, 0.1236, 0.2295, 0.1236, 0.213, 0.107])
me_008.materials.append(mat_002)
me_008.use_remesh_fix_poles = True
me_008.use_remesh_preserve_attributes = False
me_008.use_paint_bone_selection = False
me_008.use_paint_mask = True
me_008.update()
me_002 = bpy.data.meshes.new('Цилиндр.002')
me_002.from_pydata([(0.0, -1.512, -2.283e-07), (0.0, -1.512, -0.189), (0.189, -1.386, -2.093e-07), (0.189, -1.386, -0.189), (0.189, -1.197, -1.807e-07), (0.189, -1.197, -0.189), (0.0, -1.071, -1.617e-07), (0.0, -1.071, -0.189), (-0.189, -1.197, -1.807e-07), (-0.189, -1.197, -0.189), (-0.189, -1.386, -2.093e-07), (-0.189, -1.386, -0.189), (0.252, -1.386, -0.252), (0.0, -1.575, -0.252), (0.252, -1.197, -0.252), (0.0, -1.008, -0.252), (-0.252, -1.197, -0.252), (-0.252, -1.386, -0.252), (0.189, -1.386, -0.315), (0.0, -1.512, -0.315), (0.189, -1.197, -0.315), (0.0, -1.071, -0.315), (-0.189, -1.197, -0.315), (-0.189, -1.386, -0.315), (0.0, -0.882, -1.332e-07), (0.0, -0.882, -0.189), (0.189, -0.756, -1.142e-07), (0.189, -0.756, -0.189), (0.189, -0.567, -8.561e-08), (0.189, -0.567, -0.189), (0.0, -0.441, -6.659e-08), (0.0, -0.441, -0.189), (-0.189, -0.567, -8.561e-08), (-0.189, -0.567, -0.189), (-0.189, -0.756, -1.142e-07), (-0.189, -0.756, -0.189), (0.252, -0.756, -0.252), (0.0, -0.945, -0.252), (0.252, -0.567, -0.252), (0.0, -0.378, -0.252), (-0.252, -0.567, -0.252), (-0.252, -0.756, -0.252), (0.189, -0.756, -0.315), (0.0, -0.882, -0.315), (0.189, -0.567, -0.315), (0.0, -0.441, -0.315), (-0.189, -0.567, -0.315), (-0.189, -0.756, -0.315), (0.0, -0.252, -3.805e-08), (0.0, -0.252, -0.189), (0.252, -0.126, -1.903e-08), (0.252, -0.126, -0.189), (0.252, 0.126, 1.903e-08), (0.252, 0.126, -0.189), (0.0, 0.252, 3.805e-08), (0.0, 0.252, -0.189), (-0.252, 0.126, 1.903e-08), (-0.252, 0.126, -0.189), (-0.252, -0.126, -1.903e-08), (-0.252, -0.126, -0.189), (0.315, -0.126, -0.252), (0.0, -0.315, -0.252), (0.315, 0.126, -0.252), (0.0, 0.315, -0.252), (-0.315, 0.126, -0.252), (-0.315, -0.126, -0.252), (0.252, -0.126, -0.315), (0.0, -0.252, -0.315), (0.252, 0.126, -0.315), (0.0, 0.252, -0.315), (-0.252, 0.126, -0.315), (-0.252, -0.126, -0.315), (0.0, 1.071, 1.617e-07), (0.0, 1.071, -0.189), (0.189, 1.197, 1.807e-07), (0.189, 1.197, -0.189), (0.189, 1.386, 2.093e-07), (0.189, 1.386, -0.189), (0.0, 1.512, 2.283e-07), (0.0, 1.512, -0.189), (-0.189, 1.386, 2.093e-07), (-0.189, 1.386, -0.189), (-0.189, 1.197, 1.807e-07), (-0.189, 1.197, -0.189), (0.252, 1.197, -0.252), (0.0, 1.008, -0.252), (0.252, 1.386, -0.252), (0.0, 1.575, -0.252), (-0.252, 1.386, -0.252), (-0.252, 1.197, -0.252), (0.189, 1.197, -0.315), (0.0, 1.071, -0.315), (0.189, 1.386, -0.315), (0.0, 1.512, -0.315), (-0.189, 1.386, -0.315), (-0.189, 1.197, -0.315), (0.0, 0.441, 6.659e-08), (0.0, 0.441, -0.189), (0.189, 0.567, 8.561e-08), (0.189, 0.567, -0.189), (0.189, 0.756, 1.142e-07), (0.189, 0.756, -0.189), (0.0, 0.882, 1.332e-07), (0.0, 0.882, -0.189), (-0.189, 0.756, 1.142e-07), (-0.189, 0.756, -0.189), (-0.189, 0.567, 8.561e-08), (-0.189, 0.567, -0.189), (0.252, 0.567, -0.252), (0.0, 0.378, -0.252), (0.252, 0.756, -0.252), (0.0, 0.945, -0.252), (-0.252, 0.756, -0.252), (-0.252, 0.567, -0.252), (0.189, 0.567, -0.315), (0.0, 0.441, -0.315), (0.189, 0.756, -0.315), (0.0, 0.882, -0.315), (-0.189, 0.756, -0.315), (-0.189, 0.567, -0.315)], [], [(0, 1, 3, 2), (2, 3, 5, 4), (4, 5, 7, 6), (6, 7, 9, 8), (5, 3, 12, 14), (8, 9, 11, 10), (10, 11, 1, 0), (15, 14, 20, 21), (11, 9, 16, 17), (3, 1, 13, 12), (7, 5, 14, 15), (1, 11, 17, 13), (9, 7, 15, 16), (18, 19, 23, 22, 21, 20), (12, 13, 19, 18), (13, 17, 23, 19), (16, 15, 21, 22), (14, 12, 18, 20), (17, 16, 22, 23), (24, 25, 27, 26), (26, 27, 29, 28), (28, 29, 31, 30), (30, 31, 33, 32), (29, 27, 36, 38), (32, 33, 35, 34), (34, 35, 25, 24), (39, 38, 44, 45), (35, 33, 40, 41), (27, 25, 37, 36), (31, 29, 38, 39), (25, 35, 41, 37), (33, 31, 39, 40), (42, 43, 47, 46, 45, 44), (36, 37, 43, 42), (37, 41, 47, 43), (40, 39, 45, 46), (38, 36, 42, 44), (41, 40, 46, 47), (48, 49, 51, 50), (50, 51, 53, 52), (52, 53, 55, 54), (54, 55, 57, 56), (53, 51, 60, 62), (56, 57, 59, 58), (58, 59, 49, 48), (63, 62, 68, 69), (59, 57, 64, 65), (51, 49, 61, 60), (55, 53, 62, 63), (49, 59, 65, 61), (57, 55, 63, 64), (66, 67, 71, 70, 69, 68), (60, 61, 67, 66), (61, 65, 71, 67), (64, 63, 69, 70), (62, 60, 66, 68), (65, 64, 70, 71), (72, 73, 75, 74), (74, 75, 77, 76), (76, 77, 79, 78), (78, 79, 81, 80), (77, 75, 84, 86), (80, 81, 83, 82), (82, 83, 73, 72), (87, 86, 92, 93), (83, 81, 88, 89), (75, 73, 85, 84), (79, 77, 86, 87), (73, 83, 89, 85), (81, 79, 87, 88), (90, 91, 95, 94, 93, 92), (84, 85, 91, 90), (85, 89, 95, 91), (88, 87, 93, 94), (86, 84, 90, 92), (89, 88, 94, 95), (96, 97, 99, 98), (98, 99, 101, 100), (100, 101, 103, 102), (102, 103, 105, 104), (101, 99, 108, 110), (104, 105, 107, 106), (106, 107, 97, 96), (111, 110, 116, 117), (107, 105, 112, 113), (99, 97, 109, 108), (103, 101, 110, 111), (97, 107, 113, 109), (105, 103, 111, 112), (114, 115, 119, 118, 117, 116), (108, 109, 115, 114), (109, 113, 119, 115), (112, 111, 117, 118), (110, 108, 114, 116), (113, 112, 118, 119)])
_uv = me_002.uv_layers.new(name='UVКарта')
_uv.uv.foreach_set('vector', [0.7207, 0.5788, 0.7207, 0.634, 0.7759, 0.634, 0.7759, 0.5788, 0.8633, 0.2815, 0.8633, 0.3293, 0.8155, 0.3293, 0.8155, 0.2815, 0.1841, 0.5788, 0.1841, 0.634, 0.1289, 0.634, 0.1289, 0.5788, 0.1289, 0.5788, 0.1289, 0.634, 0.07364, 0.634, 0.07364, 0.5788, 0.3656, 0.8862, 0.3656, 0.9431, 0.3846, 0.9431, 0.3846, 0.8862, 0.8155, 0.1715, 0.8155, 0.2193, 0.8633, 0.2193, 0.8633, 0.1715, 0.6654, 0.5788, 0.6654, 0.634, 0.7207, 0.634, 0.7207, 0.5788, 0.1289, 0.6524, 0.2025, 0.6524, 0.1841, 0.6708, 0.1289, 0.6708, 0.9415, 0.3338, 0.9415, 0.277, 0.9225, 0.277, 0.9225, 0.3338, 0.7759, 0.634, 0.7207, 0.634, 0.7207, 0.6524, 0.7943, 0.6524, 0.1289, 0.634, 0.1841, 0.634, 0.2025, 0.6524, 0.1289, 0.6524, 0.7207, 0.634, 0.6654, 0.634, 0.647, 0.6524, 0.7207, 0.6524, 0.07364, 0.634, 0.1289, 0.634, 0.1289, 0.6524, 0.05522, 0.6524, 0.3914, 0.3414, 0.3436, 0.3733, 0.2958, 0.3414, 0.2958, 0.2936, 0.3436, 0.2617, 0.3914, 0.2936, 0.7943, 0.6524, 0.7207, 0.6524, 0.7207, 0.6708, 0.7759, 0.6708, 0.7207, 0.6524, 0.647, 0.6524, 0.6654, 0.6708, 0.7207, 0.6708, 0.05522, 0.6524, 0.1289, 0.6524, 0.1289, 0.6708, 0.07364, 0.6708, 0.5614, 0.9105, 0.6182, 0.9105, 0.6182, 0.9295, 0.5614, 0.9295, 0.5082, 0.9105, 0.4513, 0.9105, 0.4513, 0.9295, 0.5082, 0.9295, 0.5583, 0.05677, 0.5583, 0.112, 0.6135, 0.112, 0.6135, 0.05677, 0.8633, 0.06144, 0.8633, 0.1093, 0.8155, 0.1093, 0.8155, 0.06144, 0.3814, 0.6137, 0.3814, 0.6689, 0.3261, 0.6689, 0.3261, 0.6137, 0.3261, 0.6137, 0.3261, 0.6689, 0.2709, 0.6689, 0.2709, 0.6137, 0.9225, 0.387, 0.9225, 0.4439, 0.9415, 0.4439, 0.9415, 0.387, 0.7859, 0.7284, 0.7859, 0.7762, 0.8338, 0.7762, 0.8338, 0.7284, 0.5031, 0.05677, 0.5031, 0.112, 0.5583, 0.112, 0.5583, 0.05677, 0.3261, 0.6873, 0.3998, 0.6873, 0.3814, 0.7057, 0.3261, 0.7057, 0.9119, 0.8907, 0.9119, 0.8339, 0.893, 0.8339, 0.893, 0.8907, 0.6135, 0.112, 0.5583, 0.112, 0.5583, 0.1304, 0.632, 0.1304, 0.3261, 0.6689, 0.3814, 0.6689, 0.3998, 0.6873, 0.3261, 0.6873, 0.5583, 0.112, 0.5031, 0.112, 0.4846, 0.1304, 0.5583, 0.1304, 0.2709, 0.6689, 0.3261, 0.6689, 0.3261, 0.6873, 0.2525, 0.6873, 0.3914, 0.5212, 0.3436, 0.5531, 0.2958, 0.5212, 0.2958, 0.4734, 0.3436, 0.4415, 0.3914, 0.4734, 0.632, 0.1304, 0.5583, 0.1304, 0.5583, 0.1488, 0.6135, 0.1488, 0.5583, 0.1304, 0.4846, 0.1304, 0.5031, 0.1488, 0.5583, 0.1488, 0.2525, 0.6873, 0.3261, 0.6873, 0.3261, 0.7057, 0.2709, 0.7057, 0.2541, 0.8703, 0.311, 0.8703, 0.311, 0.8892, 0.2541, 0.8892, 0.1137, 0.9105, 0.05682, 0.9105, 0.05682, 0.9295, 0.1137, 0.9295, 0.1463, 0.2557, 0.1463, 0.3089, 0.2173, 0.3089, 0.2173, 0.2557, 0.1259, 0.7284, 0.1259, 0.7762, 0.06209, 0.7762, 0.06209, 0.7284, 0.4145, 0.05847, 0.4145, 0.1117, 0.3436, 0.1117, 0.3436, 0.05847, 0.3436, 0.05847, 0.3436, 0.1117, 0.2727, 0.1117, 0.2727, 0.05847, 0.8474, 0.4332, 0.8474, 0.5091, 0.8663, 0.5091, 0.8663, 0.4332, 0.6888, 0.06144, 0.6888, 0.1093, 0.7526, 0.1093, 0.7526, 0.06144, 0.07539, 0.2557, 0.07539, 0.3089, 0.1463, 0.3089, 0.1463, 0.2557, 0.3436, 0.1294, 0.4323, 0.1294, 0.4145, 0.1471, 0.3436, 0.1471, 0.3846, 0.8338, 0.3846, 0.758, 0.3656, 0.758, 0.3656, 0.8338, 0.2173, 0.3089, 0.1463, 0.3089, 0.1463, 0.3267, 0.235, 0.3267, 0.3436, 0.1117, 0.4145, 0.1117, 0.4323, 0.1294, 0.3436, 0.1294, 0.1463, 0.3089, 0.07539, 0.3089, 0.05766, 0.3267, 0.1463, 0.3267, 0.2727, 0.1117, 0.3436, 0.1117, 0.3436, 0.1294, 0.2549, 0.1294, 0.1927, 0.1609, 0.1289, 0.1928, 0.0651, 0.1609, 0.0651, 0.09708, 0.1289, 0.06519, 0.1927, 0.09708, 0.235, 0.3267, 0.1463, 0.3267, 0.1463, 0.3444, 0.2173, 0.3444, 0.1463, 0.3267, 0.05766, 0.3267, 0.07539, 0.3444, 0.1463, 0.3444, 0.2549, 0.1294, 0.3436, 0.1294, 0.3436, 0.1471, 0.2727, 0.1471, 0.05606, 0.8354, 0.1319, 0.8354, 0.1319, 0.8543, 0.05606, 0.8543, 0.7586, 0.1685, 0.6827, 0.1685, 0.6827, 0.1874, 0.7586, 0.1874, 0.5234, 0.4338, 0.5234, 0.4891, 0.5786, 0.4891, 0.5786, 0.4338, 0.5037, 0.7284, 0.5037, 0.7762, 0.4559, 0.7762, 0.4559, 0.7284, 0.7759, 0.4338, 0.7759, 0.4891, 0.7207, 0.4891, 0.7207, 0.4338, 0.7207, 0.4338, 0.7207, 0.4891, 0.6654, 0.4891, 0.6654, 0.4338, 0.9225, 0.1669, 0.9225, 0.2238, 0.9415, 0.2238, 0.9415, 0.1669, 0.2586, 0.7632, 0.2586, 0.8111, 0.3064, 0.8111, 0.3064, 0.7632, 0.4682, 0.4338, 0.4682, 0.4891, 0.5234, 0.4891, 0.5234, 0.4338, 0.7207, 0.5075, 0.7943, 0.5075, 0.7759, 0.5259, 0.7207, 0.5259, 0.8663, 0.6183, 0.8663, 0.5615, 0.8474, 0.5615, 0.8474, 0.6183, 0.5786, 0.4891, 0.5234, 0.4891, 0.5234, 0.5075, 0.5971, 0.5075, 0.7207, 0.4891, 0.7759, 0.4891, 0.7943, 0.5075, 0.7207, 0.5075, 0.5234, 0.4891, 0.4682, 0.4891, 0.4497, 0.5075, 0.5234, 0.5075, 0.6654, 0.4891, 0.7207, 0.4891, 0.7207, 0.5075, 0.647, 0.5075, 0.1593, 0.4863, 0.1114, 0.5182, 0.06359, 0.4863, 0.06359, 0.4385, 0.1114, 0.4066, 0.1593, 0.4385, 0.5971, 0.5075, 0.5234, 0.5075, 0.5234, 0.5259, 0.5786, 0.5259, 0.5234, 0.5075, 0.4497, 0.5075, 0.4682, 0.5259, 0.5234, 0.5259, 0.647, 0.5075, 0.7207, 0.5075, 0.7207, 0.5259, 0.6654, 0.5259, 0.7814, 0.8354, 0.8383, 0.8354, 0.8383, 0.8543, 0.7814, 0.8543, 0.6182, 0.8354, 0.5614, 0.8354, 0.5614, 0.8543, 0.6182, 0.8543, 0.5234, 0.5788, 0.5234, 0.634, 0.5786, 0.634, 0.5786, 0.5788, 0.7237, 0.7284, 0.7237, 0.7762, 0.6759, 0.7762, 0.6759, 0.7284, 0.741, 0.254, 0.741, 0.3093, 0.6858, 0.3093, 0.6858, 0.254, 0.6858, 0.254, 0.6858, 0.3093, 0.6305, 0.3093, 0.6305, 0.254, 0.9225, 0.05691, 0.9225, 0.1138, 0.9415, 0.1138, 0.9415, 0.05691, 0.5659, 0.7284, 0.5659, 0.7762, 0.6137, 0.7762, 0.6137, 0.7284, 0.4682, 0.5788, 0.4682, 0.634, 0.5234, 0.634, 0.5234, 0.5788, 0.6858, 0.3277, 0.7594, 0.3277, 0.741, 0.3461, 0.6858, 0.3461, 0.9119, 0.7807, 0.9119, 0.7238, 0.893, 0.7238, 0.893, 0.7807, 0.5786, 0.634, 0.5234, 0.634, 0.5234, 0.6524, 0.5971, 0.6524, 0.6858, 0.3093, 0.741, 0.3093, 0.7594, 0.3277, 0.6858, 0.3277, 0.5234, 0.634, 0.4682, 0.634, 0.4497, 0.6524, 0.5234, 0.6524, 0.6305, 0.3093, 0.6858, 0.3093, 0.6858, 0.3277, 0.6121, 0.3277, 0.5538, 0.3414, 0.506, 0.3733, 0.4581, 0.3414, 0.4581, 0.2936, 0.506, 0.2617, 0.5538, 0.2936, 0.5971, 0.6524, 0.5234, 0.6524, 0.5234, 0.6708, 0.5786, 0.6708, 0.5234, 0.6524, 0.4497, 0.6524, 0.4682, 0.6708, 0.5234, 0.6708, 0.6121, 0.3277, 0.6858, 0.3277, 0.6858, 0.3461, 0.6305, 0.3461, 0.4513, 0.8354, 0.5082, 0.8354, 0.5082, 0.8543, 0.4513, 0.8543, 0.7283, 0.8354, 0.6714, 0.8354, 0.6714, 0.8543, 0.7283, 0.8543])
me_002.materials.append(mat_003)
me_002.use_remesh_fix_poles = True
me_002.use_remesh_preserve_attributes = False
me_002.use_paint_bone_selection = False
me_002.use_paint_mask = True
me_002.update()
me_003 = bpy.data.meshes.new('Цилиндр.003')
me_003.from_pydata([(0.0, -1.512, -2.283e-07), (0.0, -1.512, -0.189), (0.189, -1.386, -2.093e-07), (0.189, -1.386, -0.189), (0.189, -1.197, -1.807e-07), (0.189, -1.197, -0.189), (0.0, -1.071, -1.617e-07), (0.0, -1.071, -0.189), (-0.189, -1.197, -1.807e-07), (-0.189, -1.197, -0.189), (-0.189, -1.386, -2.093e-07), (-0.189, -1.386, -0.189), (0.252, -1.386, -0.252), (0.0, -1.575, -0.252), (0.252, -1.197, -0.252), (0.0, -1.008, -0.252), (-0.252, -1.197, -0.252), (-0.252, -1.386, -0.252), (0.189, -1.386, -0.315), (0.0, -1.512, -0.315), (0.189, -1.197, -0.315), (0.0, -1.071, -0.315), (-0.189, -1.197, -0.315), (-0.189, -1.386, -0.315), (0.0, -0.882, -1.332e-07), (0.0, -0.882, -0.189), (0.189, -0.756, -1.142e-07), (0.189, -0.756, -0.189), (0.189, -0.567, -8.561e-08), (0.189, -0.567, -0.189), (0.0, -0.441, -6.659e-08), (0.0, -0.441, -0.189), (-0.189, -0.567, -8.561e-08), (-0.189, -0.567, -0.189), (-0.189, -0.756, -1.142e-07), (-0.189, -0.756, -0.189), (0.252, -0.756, -0.252), (0.0, -0.945, -0.252), (0.252, -0.567, -0.252), (0.0, -0.378, -0.252), (-0.252, -0.567, -0.252), (-0.252, -0.756, -0.252), (0.189, -0.756, -0.315), (0.0, -0.882, -0.315), (0.189, -0.567, -0.315), (0.0, -0.441, -0.315), (-0.189, -0.567, -0.315), (-0.189, -0.756, -0.315), (0.0, -0.252, -3.805e-08), (0.0, -0.252, -0.189), (0.252, -0.126, -1.903e-08), (0.252, -0.126, -0.189), (0.252, 0.126, 1.903e-08), (0.252, 0.126, -0.189), (0.0, 0.252, 3.805e-08), (0.0, 0.252, -0.189), (-0.252, 0.126, 1.903e-08), (-0.252, 0.126, -0.189), (-0.252, -0.126, -1.903e-08), (-0.252, -0.126, -0.189), (0.315, -0.126, -0.252), (0.0, -0.315, -0.252), (0.315, 0.126, -0.252), (0.0, 0.315, -0.252), (-0.315, 0.126, -0.252), (-0.315, -0.126, -0.252), (0.252, -0.126, -0.315), (0.0, -0.252, -0.315), (0.252, 0.126, -0.315), (0.0, 0.252, -0.315), (-0.252, 0.126, -0.315), (-0.252, -0.126, -0.315), (0.0, 1.071, 1.617e-07), (0.0, 1.071, -0.189), (0.189, 1.197, 1.807e-07), (0.189, 1.197, -0.189), (0.189, 1.386, 2.093e-07), (0.189, 1.386, -0.189), (0.0, 1.512, 2.283e-07), (0.0, 1.512, -0.189), (-0.189, 1.386, 2.093e-07), (-0.189, 1.386, -0.189), (-0.189, 1.197, 1.807e-07), (-0.189, 1.197, -0.189), (0.252, 1.197, -0.252), (0.0, 1.008, -0.252), (0.252, 1.386, -0.252), (0.0, 1.575, -0.252), (-0.252, 1.386, -0.252), (-0.252, 1.197, -0.252), (0.189, 1.197, -0.315), (0.0, 1.071, -0.315), (0.189, 1.386, -0.315), (0.0, 1.512, -0.315), (-0.189, 1.386, -0.315), (-0.189, 1.197, -0.315), (0.0, 0.441, 6.659e-08), (0.0, 0.441, -0.189), (0.189, 0.567, 8.561e-08), (0.189, 0.567, -0.189), (0.189, 0.756, 1.142e-07), (0.189, 0.756, -0.189), (0.0, 0.882, 1.332e-07), (0.0, 0.882, -0.189), (-0.189, 0.756, 1.142e-07), (-0.189, 0.756, -0.189), (-0.189, 0.567, 8.561e-08), (-0.189, 0.567, -0.189), (0.252, 0.567, -0.252), (0.0, 0.378, -0.252), (0.252, 0.756, -0.252), (0.0, 0.945, -0.252), (-0.252, 0.756, -0.252), (-0.252, 0.567, -0.252), (0.189, 0.567, -0.315), (0.0, 0.441, -0.315), (0.189, 0.756, -0.315), (0.0, 0.882, -0.315), (-0.189, 0.756, -0.315), (-0.189, 0.567, -0.315)], [], [(0, 1, 3, 2), (2, 3, 5, 4), (4, 5, 7, 6), (6, 7, 9, 8), (5, 3, 12, 14), (8, 9, 11, 10), (10, 11, 1, 0), (15, 14, 20, 21), (11, 9, 16, 17), (3, 1, 13, 12), (7, 5, 14, 15), (1, 11, 17, 13), (9, 7, 15, 16), (18, 19, 23, 22, 21, 20), (12, 13, 19, 18), (13, 17, 23, 19), (16, 15, 21, 22), (14, 12, 18, 20), (17, 16, 22, 23), (24, 25, 27, 26), (26, 27, 29, 28), (28, 29, 31, 30), (30, 31, 33, 32), (29, 27, 36, 38), (32, 33, 35, 34), (34, 35, 25, 24), (39, 38, 44, 45), (35, 33, 40, 41), (27, 25, 37, 36), (31, 29, 38, 39), (25, 35, 41, 37), (33, 31, 39, 40), (42, 43, 47, 46, 45, 44), (36, 37, 43, 42), (37, 41, 47, 43), (40, 39, 45, 46), (38, 36, 42, 44), (41, 40, 46, 47), (48, 49, 51, 50), (50, 51, 53, 52), (52, 53, 55, 54), (54, 55, 57, 56), (53, 51, 60, 62), (56, 57, 59, 58), (58, 59, 49, 48), (63, 62, 68, 69), (59, 57, 64, 65), (51, 49, 61, 60), (55, 53, 62, 63), (49, 59, 65, 61), (57, 55, 63, 64), (66, 67, 71, 70, 69, 68), (60, 61, 67, 66), (61, 65, 71, 67), (64, 63, 69, 70), (62, 60, 66, 68), (65, 64, 70, 71), (72, 73, 75, 74), (74, 75, 77, 76), (76, 77, 79, 78), (78, 79, 81, 80), (77, 75, 84, 86), (80, 81, 83, 82), (82, 83, 73, 72), (87, 86, 92, 93), (83, 81, 88, 89), (75, 73, 85, 84), (79, 77, 86, 87), (73, 83, 89, 85), (81, 79, 87, 88), (90, 91, 95, 94, 93, 92), (84, 85, 91, 90), (85, 89, 95, 91), (88, 87, 93, 94), (86, 84, 90, 92), (89, 88, 94, 95), (96, 97, 99, 98), (98, 99, 101, 100), (100, 101, 103, 102), (102, 103, 105, 104), (101, 99, 108, 110), (104, 105, 107, 106), (106, 107, 97, 96), (111, 110, 116, 117), (107, 105, 112, 113), (99, 97, 109, 108), (103, 101, 110, 111), (97, 107, 113, 109), (105, 103, 111, 112), (114, 115, 119, 118, 117, 116), (108, 109, 115, 114), (109, 113, 119, 115), (112, 111, 117, 118), (110, 108, 114, 116), (113, 112, 118, 119)])
_uv = me_003.uv_layers.new(name='UVКарта')
_uv.uv.foreach_set('vector', [0.7207, 0.5788, 0.7207, 0.634, 0.7759, 0.634, 0.7759, 0.5788, 0.8633, 0.2815, 0.8633, 0.3293, 0.8155, 0.3293, 0.8155, 0.2815, 0.1841, 0.5788, 0.1841, 0.634, 0.1289, 0.634, 0.1289, 0.5788, 0.1289, 0.5788, 0.1289, 0.634, 0.07364, 0.634, 0.07364, 0.5788, 0.3656, 0.8862, 0.3656, 0.9431, 0.3846, 0.9431, 0.3846, 0.8862, 0.8155, 0.1715, 0.8155, 0.2193, 0.8633, 0.2193, 0.8633, 0.1715, 0.6654, 0.5788, 0.6654, 0.634, 0.7207, 0.634, 0.7207, 0.5788, 0.1289, 0.6524, 0.2025, 0.6524, 0.1841, 0.6708, 0.1289, 0.6708, 0.9415, 0.3338, 0.9415, 0.277, 0.9225, 0.277, 0.9225, 0.3338, 0.7759, 0.634, 0.7207, 0.634, 0.7207, 0.6524, 0.7943, 0.6524, 0.1289, 0.634, 0.1841, 0.634, 0.2025, 0.6524, 0.1289, 0.6524, 0.7207, 0.634, 0.6654, 0.634, 0.647, 0.6524, 0.7207, 0.6524, 0.07364, 0.634, 0.1289, 0.634, 0.1289, 0.6524, 0.05522, 0.6524, 0.3914, 0.3414, 0.3436, 0.3733, 0.2958, 0.3414, 0.2958, 0.2936, 0.3436, 0.2617, 0.3914, 0.2936, 0.7943, 0.6524, 0.7207, 0.6524, 0.7207, 0.6708, 0.7759, 0.6708, 0.7207, 0.6524, 0.647, 0.6524, 0.6654, 0.6708, 0.7207, 0.6708, 0.05522, 0.6524, 0.1289, 0.6524, 0.1289, 0.6708, 0.07364, 0.6708, 0.5614, 0.9105, 0.6182, 0.9105, 0.6182, 0.9295, 0.5614, 0.9295, 0.5082, 0.9105, 0.4513, 0.9105, 0.4513, 0.9295, 0.5082, 0.9295, 0.5583, 0.05677, 0.5583, 0.112, 0.6135, 0.112, 0.6135, 0.05677, 0.8633, 0.06144, 0.8633, 0.1093, 0.8155, 0.1093, 0.8155, 0.06144, 0.3814, 0.6137, 0.3814, 0.6689, 0.3261, 0.6689, 0.3261, 0.6137, 0.3261, 0.6137, 0.3261, 0.6689, 0.2709, 0.6689, 0.2709, 0.6137, 0.9225, 0.387, 0.9225, 0.4439, 0.9415, 0.4439, 0.9415, 0.387, 0.7859, 0.7284, 0.7859, 0.7762, 0.8338, 0.7762, 0.8338, 0.7284, 0.5031, 0.05677, 0.5031, 0.112, 0.5583, 0.112, 0.5583, 0.05677, 0.3261, 0.6873, 0.3998, 0.6873, 0.3814, 0.7057, 0.3261, 0.7057, 0.9119, 0.8907, 0.9119, 0.8339, 0.893, 0.8339, 0.893, 0.8907, 0.6135, 0.112, 0.5583, 0.112, 0.5583, 0.1304, 0.632, 0.1304, 0.3261, 0.6689, 0.3814, 0.6689, 0.3998, 0.6873, 0.3261, 0.6873, 0.5583, 0.112, 0.5031, 0.112, 0.4846, 0.1304, 0.5583, 0.1304, 0.2709, 0.6689, 0.3261, 0.6689, 0.3261, 0.6873, 0.2525, 0.6873, 0.3914, 0.5212, 0.3436, 0.5531, 0.2958, 0.5212, 0.2958, 0.4734, 0.3436, 0.4415, 0.3914, 0.4734, 0.632, 0.1304, 0.5583, 0.1304, 0.5583, 0.1488, 0.6135, 0.1488, 0.5583, 0.1304, 0.4846, 0.1304, 0.5031, 0.1488, 0.5583, 0.1488, 0.2525, 0.6873, 0.3261, 0.6873, 0.3261, 0.7057, 0.2709, 0.7057, 0.2541, 0.8703, 0.311, 0.8703, 0.311, 0.8892, 0.2541, 0.8892, 0.1137, 0.9105, 0.05682, 0.9105, 0.05682, 0.9295, 0.1137, 0.9295, 0.1463, 0.2557, 0.1463, 0.3089, 0.2173, 0.3089, 0.2173, 0.2557, 0.1259, 0.7284, 0.1259, 0.7762, 0.06209, 0.7762, 0.06209, 0.7284, 0.4145, 0.05847, 0.4145, 0.1117, 0.3436, 0.1117, 0.3436, 0.05847, 0.3436, 0.05847, 0.3436, 0.1117, 0.2727, 0.1117, 0.2727, 0.05847, 0.8474, 0.4332, 0.8474, 0.5091, 0.8663, 0.5091, 0.8663, 0.4332, 0.6888, 0.06144, 0.6888, 0.1093, 0.7526, 0.1093, 0.7526, 0.06144, 0.07539, 0.2557, 0.07539, 0.3089, 0.1463, 0.3089, 0.1463, 0.2557, 0.3436, 0.1294, 0.4323, 0.1294, 0.4145, 0.1471, 0.3436, 0.1471, 0.3846, 0.8338, 0.3846, 0.758, 0.3656, 0.758, 0.3656, 0.8338, 0.2173, 0.3089, 0.1463, 0.3089, 0.1463, 0.3267, 0.235, 0.3267, 0.3436, 0.1117, 0.4145, 0.1117, 0.4323, 0.1294, 0.3436, 0.1294, 0.1463, 0.3089, 0.07539, 0.3089, 0.05766, 0.3267, 0.1463, 0.3267, 0.2727, 0.1117, 0.3436, 0.1117, 0.3436, 0.1294, 0.2549, 0.1294, 0.1927, 0.1609, 0.1289, 0.1928, 0.0651, 0.1609, 0.0651, 0.09708, 0.1289, 0.06519, 0.1927, 0.09708, 0.235, 0.3267, 0.1463, 0.3267, 0.1463, 0.3444, 0.2173, 0.3444, 0.1463, 0.3267, 0.05766, 0.3267, 0.07539, 0.3444, 0.1463, 0.3444, 0.2549, 0.1294, 0.3436, 0.1294, 0.3436, 0.1471, 0.2727, 0.1471, 0.05606, 0.8354, 0.1319, 0.8354, 0.1319, 0.8543, 0.05606, 0.8543, 0.7586, 0.1685, 0.6827, 0.1685, 0.6827, 0.1874, 0.7586, 0.1874, 0.5234, 0.4338, 0.5234, 0.4891, 0.5786, 0.4891, 0.5786, 0.4338, 0.5037, 0.7284, 0.5037, 0.7762, 0.4559, 0.7762, 0.4559, 0.7284, 0.7759, 0.4338, 0.7759, 0.4891, 0.7207, 0.4891, 0.7207, 0.4338, 0.7207, 0.4338, 0.7207, 0.4891, 0.6654, 0.4891, 0.6654, 0.4338, 0.9225, 0.1669, 0.9225, 0.2238, 0.9415, 0.2238, 0.9415, 0.1669, 0.2586, 0.7632, 0.2586, 0.8111, 0.3064, 0.8111, 0.3064, 0.7632, 0.4682, 0.4338, 0.4682, 0.4891, 0.5234, 0.4891, 0.5234, 0.4338, 0.7207, 0.5075, 0.7943, 0.5075, 0.7759, 0.5259, 0.7207, 0.5259, 0.8663, 0.6183, 0.8663, 0.5615, 0.8474, 0.5615, 0.8474, 0.6183, 0.5786, 0.4891, 0.5234, 0.4891, 0.5234, 0.5075, 0.5971, 0.5075, 0.7207, 0.4891, 0.7759, 0.4891, 0.7943, 0.5075, 0.7207, 0.5075, 0.5234, 0.4891, 0.4682, 0.4891, 0.4497, 0.5075, 0.5234, 0.5075, 0.6654, 0.4891, 0.7207, 0.4891, 0.7207, 0.5075, 0.647, 0.5075, 0.1593, 0.4863, 0.1114, 0.5182, 0.06359, 0.4863, 0.06359, 0.4385, 0.1114, 0.4066, 0.1593, 0.4385, 0.5971, 0.5075, 0.5234, 0.5075, 0.5234, 0.5259, 0.5786, 0.5259, 0.5234, 0.5075, 0.4497, 0.5075, 0.4682, 0.5259, 0.5234, 0.5259, 0.647, 0.5075, 0.7207, 0.5075, 0.7207, 0.5259, 0.6654, 0.5259, 0.7814, 0.8354, 0.8383, 0.8354, 0.8383, 0.8543, 0.7814, 0.8543, 0.6182, 0.8354, 0.5614, 0.8354, 0.5614, 0.8543, 0.6182, 0.8543, 0.5234, 0.5788, 0.5234, 0.634, 0.5786, 0.634, 0.5786, 0.5788, 0.7237, 0.7284, 0.7237, 0.7762, 0.6759, 0.7762, 0.6759, 0.7284, 0.741, 0.254, 0.741, 0.3093, 0.6858, 0.3093, 0.6858, 0.254, 0.6858, 0.254, 0.6858, 0.3093, 0.6305, 0.3093, 0.6305, 0.254, 0.9225, 0.05691, 0.9225, 0.1138, 0.9415, 0.1138, 0.9415, 0.05691, 0.5659, 0.7284, 0.5659, 0.7762, 0.6137, 0.7762, 0.6137, 0.7284, 0.4682, 0.5788, 0.4682, 0.634, 0.5234, 0.634, 0.5234, 0.5788, 0.6858, 0.3277, 0.7594, 0.3277, 0.741, 0.3461, 0.6858, 0.3461, 0.9119, 0.7807, 0.9119, 0.7238, 0.893, 0.7238, 0.893, 0.7807, 0.5786, 0.634, 0.5234, 0.634, 0.5234, 0.6524, 0.5971, 0.6524, 0.6858, 0.3093, 0.741, 0.3093, 0.7594, 0.3277, 0.6858, 0.3277, 0.5234, 0.634, 0.4682, 0.634, 0.4497, 0.6524, 0.5234, 0.6524, 0.6305, 0.3093, 0.6858, 0.3093, 0.6858, 0.3277, 0.6121, 0.3277, 0.5538, 0.3414, 0.506, 0.3733, 0.4581, 0.3414, 0.4581, 0.2936, 0.506, 0.2617, 0.5538, 0.2936, 0.5971, 0.6524, 0.5234, 0.6524, 0.5234, 0.6708, 0.5786, 0.6708, 0.5234, 0.6524, 0.4497, 0.6524, 0.4682, 0.6708, 0.5234, 0.6708, 0.6121, 0.3277, 0.6858, 0.3277, 0.6858, 0.3461, 0.6305, 0.3461, 0.4513, 0.8354, 0.5082, 0.8354, 0.5082, 0.8543, 0.4513, 0.8543, 0.7283, 0.8354, 0.6714, 0.8354, 0.6714, 0.8543, 0.7283, 0.8543])
me_003.materials.append(mat_004)
me_003.use_remesh_fix_poles = True
me_003.use_remesh_preserve_attributes = False
me_003.use_paint_bone_selection = False
me_003.use_paint_mask = True
me_003.update()
me_004 = bpy.data.meshes.new('Цилиндр.004')
me_004.from_pydata([(0.0, 1.512, 0.0), (0.0, 1.512, 0.189), (0.189, 1.386, 0.0), (0.189, 1.386, 0.189), (0.189, 1.197, 0.0), (0.189, 1.197, 0.189), (0.0, 1.071, 0.0), (0.0, 1.071, 0.189), (-0.189, 1.197, 0.0), (-0.189, 1.197, 0.189), (-0.189, 1.386, 0.0), (-0.189, 1.386, 0.189), (0.252, 1.386, 0.252), (0.0, 1.575, 0.252), (0.252, 1.197, 0.252), (0.0, 1.008, 0.252), (-0.252, 1.197, 0.252), (-0.252, 1.386, 0.252), (0.189, 1.386, 0.315), (0.0, 1.512, 0.315), (0.189, 1.197, 0.315), (0.0, 1.071, 0.315), (-0.189, 1.197, 0.315), (-0.189, 1.386, 0.315), (0.0, 0.882, 0.0), (0.0, 0.882, 0.189), (0.189, 0.756, 0.0), (0.189, 0.756, 0.189), (0.189, 0.567, 0.0), (0.189, 0.567, 0.189), (0.0, 0.441, 0.0), (0.0, 0.441, 0.189), (-0.189, 0.567, 0.0), (-0.189, 0.567, 0.189), (-0.189, 0.756, 0.0), (-0.189, 0.756, 0.189), (0.252, 0.756, 0.252), (0.0, 0.945, 0.252), (0.252, 0.567, 0.252), (0.0, 0.378, 0.252), (-0.252, 0.567, 0.252), (-0.252, 0.756, 0.252), (0.189, 0.756, 0.315), (0.0, 0.882, 0.315), (0.189, 0.567, 0.315), (0.0, 0.441, 0.315), (-0.189, 0.567, 0.315), (-0.189, 0.756, 0.315), (0.0, 0.252, 0.0), (0.0, 0.252, 0.189), (0.252, 0.126, 0.0), (0.252, 0.126, 0.189), (0.252, -0.126, 0.0), (0.252, -0.126, 0.189), (0.0, -0.252, 0.0), (0.0, -0.252, 0.189), (-0.252, -0.126, 0.0), (-0.252, -0.126, 0.189), (-0.252, 0.126, 0.0), (-0.252, 0.126, 0.189), (0.315, 0.126, 0.252), (0.0, 0.315, 0.252), (0.315, -0.126, 0.252), (0.0, -0.315, 0.252), (-0.315, -0.126, 0.252), (-0.315, 0.126, 0.252), (0.252, 0.126, 0.315), (0.0, 0.252, 0.315), (0.252, -0.126, 0.315), (0.0, -0.252, 0.315), (-0.252, -0.126, 0.315), (-0.252, 0.126, 0.315), (0.0, -1.071, 0.0), (0.0, -1.071, 0.189), (0.189, -1.197, 0.0), (0.189, -1.197, 0.189), (0.189, -1.386, 0.0), (0.189, -1.386, 0.189), (0.0, -1.512, 0.0), (0.0, -1.512, 0.189), (-0.189, -1.386, 0.0), (-0.189, -1.386, 0.189), (-0.189, -1.197, 0.0), (-0.189, -1.197, 0.189), (0.252, -1.197, 0.252), (0.0, -1.008, 0.252), (0.252, -1.386, 0.252), (0.0, -1.575, 0.252), (-0.252, -1.386, 0.252), (-0.252, -1.197, 0.252), (0.189, -1.197, 0.315), (0.0, -1.071, 0.315), (0.189, -1.386, 0.315), (0.0, -1.512, 0.315), (-0.189, -1.386, 0.315), (-0.189, -1.197, 0.315), (0.0, -0.441, 0.0), (0.0, -0.441, 0.189), (0.189, -0.567, 0.0), (0.189, -0.567, 0.189), (0.189, -0.756, 0.0), (0.189, -0.756, 0.189), (0.0, -0.882, 0.0), (0.0, -0.882, 0.189), (-0.189, -0.756, 0.0), (-0.189, -0.756, 0.189), (-0.189, -0.567, 0.0), (-0.189, -0.567, 0.189), (0.252, -0.567, 0.252), (0.0, -0.378, 0.252), (0.252, -0.756, 0.252), (0.0, -0.945, 0.252), (-0.252, -0.756, 0.252), (-0.252, -0.567, 0.252), (0.189, -0.567, 0.315), (0.0, -0.441, 0.315), (0.189, -0.756, 0.315), (0.0, -0.882, 0.315), (-0.189, -0.756, 0.315), (-0.189, -0.567, 0.315)], [], [(0, 1, 3, 2), (2, 3, 5, 4), (4, 5, 7, 6), (6, 7, 9, 8), (5, 3, 12, 14), (8, 9, 11, 10), (10, 11, 1, 0), (15, 14, 20, 21), (11, 9, 16, 17), (3, 1, 13, 12), (7, 5, 14, 15), (1, 11, 17, 13), (9, 7, 15, 16), (18, 19, 23, 22, 21, 20), (12, 13, 19, 18), (13, 17, 23, 19), (16, 15, 21, 22), (14, 12, 18, 20), (17, 16, 22, 23), (24, 25, 27, 26), (26, 27, 29, 28), (28, 29, 31, 30), (30, 31, 33, 32), (29, 27, 36, 38), (32, 33, 35, 34), (34, 35, 25, 24), (39, 38, 44, 45), (35, 33, 40, 41), (27, 25, 37, 36), (31, 29, 38, 39), (25, 35, 41, 37), (33, 31, 39, 40), (42, 43, 47, 46, 45, 44), (36, 37, 43, 42), (37, 41, 47, 43), (40, 39, 45, 46), (38, 36, 42, 44), (41, 40, 46, 47), (48, 49, 51, 50), (50, 51, 53, 52), (52, 53, 55, 54), (54, 55, 57, 56), (53, 51, 60, 62), (56, 57, 59, 58), (58, 59, 49, 48), (63, 62, 68, 69), (59, 57, 64, 65), (51, 49, 61, 60), (55, 53, 62, 63), (49, 59, 65, 61), (57, 55, 63, 64), (66, 67, 71, 70, 69, 68), (60, 61, 67, 66), (61, 65, 71, 67), (64, 63, 69, 70), (62, 60, 66, 68), (65, 64, 70, 71), (72, 73, 75, 74), (74, 75, 77, 76), (76, 77, 79, 78), (78, 79, 81, 80), (77, 75, 84, 86), (80, 81, 83, 82), (82, 83, 73, 72), (87, 86, 92, 93), (83, 81, 88, 89), (75, 73, 85, 84), (79, 77, 86, 87), (73, 83, 89, 85), (81, 79, 87, 88), (90, 91, 95, 94, 93, 92), (84, 85, 91, 90), (85, 89, 95, 91), (88, 87, 93, 94), (86, 84, 90, 92), (89, 88, 94, 95), (96, 97, 99, 98), (98, 99, 101, 100), (100, 101, 103, 102), (102, 103, 105, 104), (101, 99, 108, 110), (104, 105, 107, 106), (106, 107, 97, 96), (111, 110, 116, 117), (107, 105, 112, 113), (99, 97, 109, 108), (103, 101, 110, 111), (97, 107, 113, 109), (105, 103, 111, 112), (114, 115, 119, 118, 117, 116), (108, 109, 115, 114), (109, 113, 119, 115), (112, 111, 117, 118), (110, 108, 114, 116), (113, 112, 118, 119)])
_uv = me_004.uv_layers.new(name='UVКарта')
_uv.uv.foreach_set('vector', [0.7207, 0.5788, 0.7207, 0.634, 0.7759, 0.634, 0.7759, 0.5788, 0.8633, 0.2815, 0.8633, 0.3293, 0.8155, 0.3293, 0.8155, 0.2815, 0.1841, 0.5788, 0.1841, 0.634, 0.1289, 0.634, 0.1289, 0.5788, 0.1289, 0.5788, 0.1289, 0.634, 0.07364, 0.634, 0.07364, 0.5788, 0.3656, 0.8862, 0.3656, 0.9431, 0.3846, 0.9431, 0.3846, 0.8862, 0.8155, 0.1715, 0.8155, 0.2193, 0.8633, 0.2193, 0.8633, 0.1715, 0.6654, 0.5788, 0.6654, 0.634, 0.7207, 0.634, 0.7207, 0.5788, 0.1289, 0.6524, 0.2025, 0.6524, 0.1841, 0.6708, 0.1289, 0.6708, 0.9415, 0.3338, 0.9415, 0.277, 0.9225, 0.277, 0.9225, 0.3338, 0.7759, 0.634, 0.7207, 0.634, 0.7207, 0.6524, 0.7943, 0.6524, 0.1289, 0.634, 0.1841, 0.634, 0.2025, 0.6524, 0.1289, 0.6524, 0.7207, 0.634, 0.6654, 0.634, 0.647, 0.6524, 0.7207, 0.6524, 0.07364, 0.634, 0.1289, 0.634, 0.1289, 0.6524, 0.05522, 0.6524, 0.3914, 0.3414, 0.3436, 0.3733, 0.2958, 0.3414, 0.2958, 0.2936, 0.3436, 0.2617, 0.3914, 0.2936, 0.7943, 0.6524, 0.7207, 0.6524, 0.7207, 0.6708, 0.7759, 0.6708, 0.7207, 0.6524, 0.647, 0.6524, 0.6654, 0.6708, 0.7207, 0.6708, 0.05522, 0.6524, 0.1289, 0.6524, 0.1289, 0.6708, 0.07364, 0.6708, 0.5614, 0.9105, 0.6182, 0.9105, 0.6182, 0.9295, 0.5614, 0.9295, 0.5082, 0.9105, 0.4513, 0.9105, 0.4513, 0.9295, 0.5082, 0.9295, 0.5583, 0.05677, 0.5583, 0.112, 0.6135, 0.112, 0.6135, 0.05677, 0.8633, 0.06144, 0.8633, 0.1093, 0.8155, 0.1093, 0.8155, 0.06144, 0.3814, 0.6137, 0.3814, 0.6689, 0.3261, 0.6689, 0.3261, 0.6137, 0.3261, 0.6137, 0.3261, 0.6689, 0.2709, 0.6689, 0.2709, 0.6137, 0.9225, 0.387, 0.9225, 0.4439, 0.9415, 0.4439, 0.9415, 0.387, 0.7859, 0.7284, 0.7859, 0.7762, 0.8338, 0.7762, 0.8338, 0.7284, 0.5031, 0.05677, 0.5031, 0.112, 0.5583, 0.112, 0.5583, 0.05677, 0.3261, 0.6873, 0.3998, 0.6873, 0.3814, 0.7057, 0.3261, 0.7057, 0.9119, 0.8907, 0.9119, 0.8339, 0.893, 0.8339, 0.893, 0.8907, 0.6135, 0.112, 0.5583, 0.112, 0.5583, 0.1304, 0.632, 0.1304, 0.3261, 0.6689, 0.3814, 0.6689, 0.3998, 0.6873, 0.3261, 0.6873, 0.5583, 0.112, 0.5031, 0.112, 0.4846, 0.1304, 0.5583, 0.1304, 0.2709, 0.6689, 0.3261, 0.6689, 0.3261, 0.6873, 0.2525, 0.6873, 0.3914, 0.5212, 0.3436, 0.5531, 0.2958, 0.5212, 0.2958, 0.4734, 0.3436, 0.4415, 0.3914, 0.4734, 0.632, 0.1304, 0.5583, 0.1304, 0.5583, 0.1488, 0.6135, 0.1488, 0.5583, 0.1304, 0.4846, 0.1304, 0.5031, 0.1488, 0.5583, 0.1488, 0.2525, 0.6873, 0.3261, 0.6873, 0.3261, 0.7057, 0.2709, 0.7057, 0.2541, 0.8703, 0.311, 0.8703, 0.311, 0.8892, 0.2541, 0.8892, 0.1137, 0.9105, 0.05682, 0.9105, 0.05682, 0.9295, 0.1137, 0.9295, 0.1463, 0.2557, 0.1463, 0.3089, 0.2173, 0.3089, 0.2173, 0.2557, 0.1259, 0.7284, 0.1259, 0.7762, 0.06209, 0.7762, 0.06209, 0.7284, 0.4145, 0.05847, 0.4145, 0.1117, 0.3436, 0.1117, 0.3436, 0.05847, 0.3436, 0.05847, 0.3436, 0.1117, 0.2727, 0.1117, 0.2727, 0.05847, 0.8474, 0.4332, 0.8474, 0.5091, 0.8663, 0.5091, 0.8663, 0.4332, 0.6888, 0.06144, 0.6888, 0.1093, 0.7526, 0.1093, 0.7526, 0.06144, 0.07539, 0.2557, 0.07539, 0.3089, 0.1463, 0.3089, 0.1463, 0.2557, 0.3436, 0.1294, 0.4323, 0.1294, 0.4145, 0.1471, 0.3436, 0.1471, 0.3846, 0.8338, 0.3846, 0.758, 0.3656, 0.758, 0.3656, 0.8338, 0.2173, 0.3089, 0.1463, 0.3089, 0.1463, 0.3267, 0.235, 0.3267, 0.3436, 0.1117, 0.4145, 0.1117, 0.4323, 0.1294, 0.3436, 0.1294, 0.1463, 0.3089, 0.07539, 0.3089, 0.05766, 0.3267, 0.1463, 0.3267, 0.2727, 0.1117, 0.3436, 0.1117, 0.3436, 0.1294, 0.2549, 0.1294, 0.1927, 0.1609, 0.1289, 0.1928, 0.0651, 0.1609, 0.0651, 0.09708, 0.1289, 0.06519, 0.1927, 0.09708, 0.235, 0.3267, 0.1463, 0.3267, 0.1463, 0.3444, 0.2173, 0.3444, 0.1463, 0.3267, 0.05766, 0.3267, 0.07539, 0.3444, 0.1463, 0.3444, 0.2549, 0.1294, 0.3436, 0.1294, 0.3436, 0.1471, 0.2727, 0.1471, 0.05606, 0.8354, 0.1319, 0.8354, 0.1319, 0.8543, 0.05606, 0.8543, 0.7586, 0.1685, 0.6827, 0.1685, 0.6827, 0.1874, 0.7586, 0.1874, 0.5234, 0.4338, 0.5234, 0.4891, 0.5786, 0.4891, 0.5786, 0.4338, 0.5037, 0.7284, 0.5037, 0.7762, 0.4559, 0.7762, 0.4559, 0.7284, 0.7759, 0.4338, 0.7759, 0.4891, 0.7207, 0.4891, 0.7207, 0.4338, 0.7207, 0.4338, 0.7207, 0.4891, 0.6654, 0.4891, 0.6654, 0.4338, 0.9225, 0.1669, 0.9225, 0.2238, 0.9415, 0.2238, 0.9415, 0.1669, 0.2586, 0.7632, 0.2586, 0.8111, 0.3064, 0.8111, 0.3064, 0.7632, 0.4682, 0.4338, 0.4682, 0.4891, 0.5234, 0.4891, 0.5234, 0.4338, 0.7207, 0.5075, 0.7943, 0.5075, 0.7759, 0.5259, 0.7207, 0.5259, 0.8663, 0.6183, 0.8663, 0.5615, 0.8474, 0.5615, 0.8474, 0.6183, 0.5786, 0.4891, 0.5234, 0.4891, 0.5234, 0.5075, 0.5971, 0.5075, 0.7207, 0.4891, 0.7759, 0.4891, 0.7943, 0.5075, 0.7207, 0.5075, 0.5234, 0.4891, 0.4682, 0.4891, 0.4497, 0.5075, 0.5234, 0.5075, 0.6654, 0.4891, 0.7207, 0.4891, 0.7207, 0.5075, 0.647, 0.5075, 0.1593, 0.4863, 0.1114, 0.5182, 0.06359, 0.4863, 0.06359, 0.4385, 0.1114, 0.4066, 0.1593, 0.4385, 0.5971, 0.5075, 0.5234, 0.5075, 0.5234, 0.5259, 0.5786, 0.5259, 0.5234, 0.5075, 0.4497, 0.5075, 0.4682, 0.5259, 0.5234, 0.5259, 0.647, 0.5075, 0.7207, 0.5075, 0.7207, 0.5259, 0.6654, 0.5259, 0.7814, 0.8354, 0.8383, 0.8354, 0.8383, 0.8543, 0.7814, 0.8543, 0.6182, 0.8354, 0.5614, 0.8354, 0.5614, 0.8543, 0.6182, 0.8543, 0.5234, 0.5788, 0.5234, 0.634, 0.5786, 0.634, 0.5786, 0.5788, 0.7237, 0.7284, 0.7237, 0.7762, 0.6759, 0.7762, 0.6759, 0.7284, 0.741, 0.254, 0.741, 0.3093, 0.6858, 0.3093, 0.6858, 0.254, 0.6858, 0.254, 0.6858, 0.3093, 0.6305, 0.3093, 0.6305, 0.254, 0.9225, 0.05691, 0.9225, 0.1138, 0.9415, 0.1138, 0.9415, 0.05691, 0.5659, 0.7284, 0.5659, 0.7762, 0.6137, 0.7762, 0.6137, 0.7284, 0.4682, 0.5788, 0.4682, 0.634, 0.5234, 0.634, 0.5234, 0.5788, 0.6858, 0.3277, 0.7594, 0.3277, 0.741, 0.3461, 0.6858, 0.3461, 0.9119, 0.7807, 0.9119, 0.7238, 0.893, 0.7238, 0.893, 0.7807, 0.5786, 0.634, 0.5234, 0.634, 0.5234, 0.6524, 0.5971, 0.6524, 0.6858, 0.3093, 0.741, 0.3093, 0.7594, 0.3277, 0.6858, 0.3277, 0.5234, 0.634, 0.4682, 0.634, 0.4497, 0.6524, 0.5234, 0.6524, 0.6305, 0.3093, 0.6858, 0.3093, 0.6858, 0.3277, 0.6121, 0.3277, 0.5538, 0.3414, 0.506, 0.3733, 0.4581, 0.3414, 0.4581, 0.2936, 0.506, 0.2617, 0.5538, 0.2936, 0.5971, 0.6524, 0.5234, 0.6524, 0.5234, 0.6708, 0.5786, 0.6708, 0.5234, 0.6524, 0.4497, 0.6524, 0.4682, 0.6708, 0.5234, 0.6708, 0.6121, 0.3277, 0.6858, 0.3277, 0.6858, 0.3461, 0.6305, 0.3461, 0.4513, 0.8354, 0.5082, 0.8354, 0.5082, 0.8543, 0.4513, 0.8543, 0.7283, 0.8354, 0.6714, 0.8354, 0.6714, 0.8543, 0.7283, 0.8543])
me_004.materials.append(mat_005)
me_004.use_remesh_fix_poles = True
me_004.use_remesh_preserve_attributes = False
me_004.use_paint_bone_selection = False
me_004.use_paint_mask = True
me_004.update()

# ---- objects
ob_x = bpy.data.objects.new('ракетомёт', me_x)
ob_x_1 = bpy.data.objects.new('поршень', me_001)
ob_x_2 = bpy.data.objects.new('рукоятка', me_008)
ob_001 = bpy.data.objects.new('поршень.001', me_002)
ob_002 = bpy.data.objects.new('поршень.002', me_003)
ob_003 = bpy.data.objects.new('поршень.003', me_004)

# ---- transforms, parenting, visibility, modifiers, constraints
ob_x.location = (0.0, 0.0, 0.0)
ob_x_1.location = (0.0, 0.0, 1.008)
ob_x_2.location = (0.0, 5.733, 0.0)
ob_001.location = (0.0, 0.0, -1.008)
ob_002.location = (-1.26, 0.0, 0.0)
ob_002.rotation_euler = (-0.0, 1.571, 0.0)
ob_003.location = (1.26, 0.0, 0.0)
ob_003.rotation_euler = (-0.0, 1.571, 0.0)

# ---- collection membership
col_collection.objects.link(ob_x)
col_collection.objects.link(ob_x_1)
col_collection.objects.link(ob_x_2)
col_collection.objects.link(ob_001)
col_collection.objects.link(ob_002)
col_collection.objects.link(ob_003)

# ---- scene / render settings (as saved in the file)
scene.frame_start = 1; scene.frame_end = 250; scene.frame_set(0)
scene.render.engine = 'BLENDER_EEVEE_NEXT'
scene.cycles.sampling_pattern = 'TABULATED_SOBOL'
scene.cycles.use_light_tree = False
scene.view_settings.view_transform = 'Filmic'
bpy.context.view_layer.update()

# ---- added for rendering (the .blend has no active camera): camera
cam_auto = bpy.data.cameras.new('AutoCamera')
cam_auto.lens = 50.0
cam_auto.sensor_width = 36.0
cam_auto.clip_end = 1000.0
ob_auto_camera = bpy.data.objects.new('AutoCamera', cam_auto)
scene.collection.objects.link(ob_auto_camera)
ob_auto_camera.location = (9.53594, -10.1201, 7.62875)
ob_auto_camera.rotation_euler = (1.09748, -7.21219e-08, 0.694738)
scene.camera = ob_auto_camera
bpy.context.view_layer.update()
